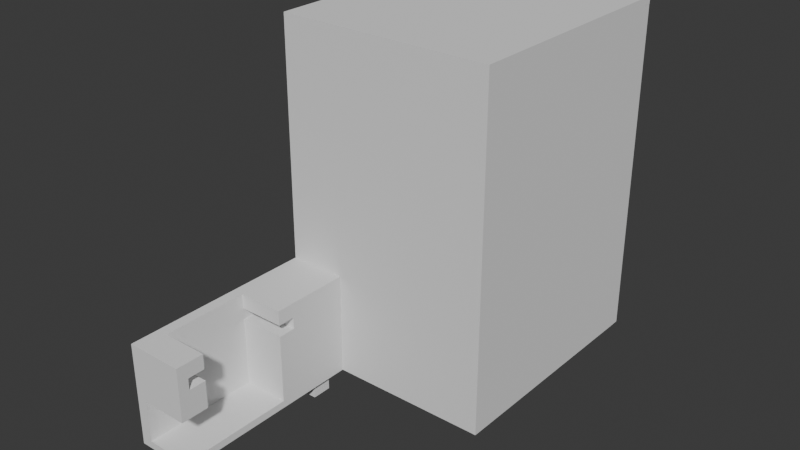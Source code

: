 # Source: backup_0518_2.blend  (saved by Blender 4.4.30; exported with 4.5.12 LTS)
import bpy
from mathutils import Matrix  # noqa: F401  (used for matrix-valued properties, if any)

bpy.ops.wm.read_factory_settings(use_empty=True)
scene = bpy.context.scene
scene.name = 'Scene'

# ---- collections
col_collection = bpy.data.collections.new('Collection'); scene.collection.children.link(col_collection)

# ---- world
world_world = bpy.data.worlds.new('World'); scene.world = world_world
world_world.use_nodes = True; world_world.node_tree.nodes.clear()
_N = world_world.node_tree.nodes; _L = world_world.node_tree.links
n0 = _N.new('ShaderNodeOutputWorld'); n0.name = 'World Output'; n0.location = (300, 300)
n1 = _N.new('ShaderNodeBackground'); n1.name = 'Background'; n1.location = (10, 300)
n1.inputs[0].default_value = (0.05088, 0.05088, 0.05088, 1.0)
_L.new(n1.outputs[0], n0.inputs[0])
n0.is_active_output = True
world_world.color = (0.05088, 0.05088, 0.05088)
world_world.use_sun_shadow = False
world_world.sun_shadow_jitter_overblur = 0.0

# ---- meshes
me_main = bpy.data.meshes.new('main')
me_main.from_pydata([(-8.344, -18.54, -5.3), (-8.344, -18.54, 7.9), (-8.344, 34.41, -5.3), (-8.344, -18.54, 10.9), (-8.344, 34.41, 22.4), (-8.344, -18.54, 19.4), (-8.344, -18.54, 22.4), (7.058, 18.41, 22.4), (-8.35, -18.54, -5.3), (7.058, -18.54, 7.9), (7.058, 34.41, -5.3), (7.058, 34.41, 22.4), (-8.35, -18.54, 22.4), (-8.344, -18.54, -3.3), (7.058, -18.54, 10.9), (7.058, -18.54, 19.4), (7.058, -15.54, 7.9), (7.058, -15.54, 10.9), (-8.344, 19.96, -5.3), (7.058, -18.54, 22.4), (-8.35, 19.96, -5.3), (7.058, -15.54, 19.4), (-7.344, -18.54, -1.4), (7.058, -15.54, 22.4), (-5.346, 12.36, 3.968), (7.058, -18.54, -5.3), (7.058, -18.54, -3.3), (-8.35, 19.96, 22.4), (-5.346, -18.54, -5.3), (7.058, 19.96, -5.3), (-5.346, -18.54, 22.4), (-5.346, 19.96, -5.3), (-5.346, 19.96, 22.4), (7.058, 19.11, 22.39), (7.058, 18.96, 22.4), (7.058, 19.85, 21.85), (7.058, 19.77, 21.99), (7.058, 19.66, 22.11), (7.058, 19.54, 22.21), (7.058, 19.41, 22.29), (7.058, 19.27, 22.35), (7.058, 19.91, 21.71), (7.058, 19.96, 21.4), (7.058, 19.94, 21.56), (-7.344, -18.54, 8.9), (7.058, -18.54, 8.9), (-7.344, -18.54, 21.4), (7.058, -18.54, 21.4), (7.058, -15.78, 11.47), (7.058, -15.79, 11.65), (7.058, -15.78, 11.83), (7.058, -15.64, 15.3), (7.058, -15.74, 12.0), (7.058, -15.67, 12.16), (7.058, -15.57, 12.31), (7.058, -15.45, 12.44), (7.058, -15.32, 12.56), (7.058, -15.16, 12.64), (7.058, -15.0, 12.71), (7.058, -14.83, 12.74), (7.058, -14.65, 12.75), (7.058, -14.47, 12.73), (7.058, -14.3, 12.68), (7.058, -14.14, 12.6), (7.058, -10.94, 15.3), (7.058, -14.0, 12.5), (7.058, -13.87, 12.38), (7.058, -13.76, 12.24), (7.058, -13.68, 12.08), (7.058, -13.62, 11.91), (7.058, -13.6, 11.74), (7.058, -13.6, 11.56), (7.058, -10.94, 7.9), (7.058, -13.62, 11.39), (7.058, -13.68, 11.22), (7.058, -13.76, 11.06), (7.058, -13.87, 10.92), (7.058, -14.0, 10.8), (7.058, -14.14, 10.7), (7.058, -14.3, 10.62), (7.058, -14.47, 10.57), (7.058, -14.65, 10.55), (7.058, -14.83, 10.56), (7.058, -15.0, 10.59), (7.058, -15.16, 10.66), (7.058, -15.32, 10.74), (7.058, -15.45, 10.86), (7.058, -15.57, 10.99), (7.058, -15.67, 11.14), (7.058, -15.74, 11.3), (7.058, -15.64, 18.4), (7.058, -10.94, 22.4), (7.058, -10.94, 18.4), (-5.344, -10.94, 7.9), (-5.344, -10.84, 7.9), (7.058, 12.36, -0.4), (-5.344, 12.36, -0.4), (-5.344, 12.36, 15.3), (-5.344, -10.94, 15.3), (-5.344, -10.94, 18.4), (-5.344, -15.64, 18.4), (-5.344, 12.36, 18.4), (-5.344, 17.06, 15.3), (-5.344, 17.06, 18.4), (-5.344, 12.36, 22.4), (-5.344, -10.94, 22.4), (-5.344, -15.64, 15.3), (-3.344, -14.69, 9.25), (-3.344, -16.77, 12.85), (-3.344, -14.69, 14.05), (-3.344, -12.61, 12.85), (-3.344, -12.61, 10.45), (-3.344, 14.03, 2.35), (-3.344, 16.11, 1.15), (-3.344, 14.03, 4.75), (-3.344, 16.11, 5.95), (-3.344, 18.19, 4.75), (-3.344, 18.19, 2.35), (7.058, 17.06, 18.4), (7.058, 12.36, 18.4), (7.058, 17.06, 15.3), (7.058, 12.36, 15.3), (7.058, 12.36, 22.4), (7.058, 15.02, 3.374), (7.058, 15.01, 3.55), (7.058, 15.02, 3.726), (7.058, 15.06, 3.898), (7.058, 15.13, 4.061), (7.058, 15.23, 4.211), (7.058, 15.35, 4.343), (7.058, 15.48, 4.455), (7.058, 15.64, 4.544), (7.058, 15.8, 4.607), (7.058, 15.97, 4.642), (7.058, 16.15, 4.649), (7.058, 16.33, 4.628), (7.058, 16.5, 4.579), (7.058, 16.66, 4.503), (7.058, 16.8, 4.402), (7.058, 16.93, 4.279), (7.058, 17.04, 4.138), (7.058, 17.12, 3.981), (7.058, 17.18, 3.813), (7.058, 17.2, 3.639), (7.058, 17.2, 3.461), (7.058, 17.18, 3.287), (7.058, 17.12, 3.119), (7.058, 17.04, 2.962), (7.058, 16.93, 2.821), (7.058, 16.8, 2.698), (7.058, 16.66, 2.597), (7.058, 16.5, 2.521), (7.058, 16.33, 2.472), (7.058, 16.15, 2.451), (7.058, 15.97, 2.458), (7.058, 15.8, 2.493), (7.058, 15.64, 2.556), (7.058, 15.48, 2.645), (7.058, 15.35, 2.757), (7.058, 15.23, 2.889), (7.058, 15.13, 3.039), (7.058, 15.06, 3.202), (-7.344, -18.54, -3.3), (-7.344, -18.54, -3.3), (7.058, 19.96, -3.3), (7.058, 19.96, -3.3), (7.058, 19.96, -3.3), (7.058, 19.96, -3.3), (-5.346, -18.48, -1.047), (-5.346, -18.43, -0.946), (-5.346, -18.41, -0.905), (-5.346, -18.35, -0.8122), (-5.346, -18.32, -0.7757), (-5.346, -18.25, -0.6929), (-5.346, -18.21, -0.6617), (-5.346, -18.13, -0.591), (-5.346, -18.09, -0.5659), (-5.346, -18.0, -0.509), (-5.346, -17.95, -0.4906), (-5.346, -17.85, -0.4489), (-5.346, -17.81, -0.4377), (-5.346, -17.7, -0.4123), (-5.346, -17.65, -0.4085), (-5.346, -17.6, -0.4043), (-5.346, -17.58, -0.4028), (-5.346, -17.54, -0.4), (-5.346, -18.49, -1.091), (-5.346, -18.52, -1.197), (-5.346, -18.54, -1.346), (-5.346, -18.53, -1.291), (-5.346, -18.54, -1.4), (-5.346, -18.53, -1.244), (-5.346, -10.84, -0.4), (-5.346, -10.84, 3.968), (-5.344, -10.84, 3.968), (-5.346, -10.85, -0.4), (7.058, 12.36, -0.4), (7.058, 12.36, -0.4), (-5.344, 12.36, -0.4), (-5.346, -18.54, -3.036), (-5.346, -18.54, -3.3), (-5.344, 12.36, -0.4), (-5.344, 0.1482, 3.968), (-5.344, 12.36, 3.968), (7.058, 12.36, -0.4), (7.058, 12.36, -3.3), (-5.346, 12.36, -3.3), (-5.346, -18.54, 8.9), (-5.346, -18.54, 21.4), (-5.346, -10.95, 7.9), (-5.346, -10.94, 7.9), (-5.346, -10.84, 7.9), (-5.346, -10.84, 7.892), (-5.346, -15.53, 9.73), (-5.346, -14.69, 9.25), (-5.346, -16.77, 11.41), (-5.346, -16.77, 12.85), (-5.346, -15.94, 13.33), (-5.346, -14.69, 14.05), (-5.346, -13.86, 13.57), (-5.346, -12.61, 12.85), (-5.346, -12.61, 11.89), (-5.346, -12.61, 10.45), (-5.346, -13.45, 9.97), (-5.346, 15.27, 1.63), (-5.346, 14.03, 2.35), (-5.346, 16.11, 1.15), (-5.346, 14.03, 3.311), (-5.346, 14.03, 4.75), (-5.346, 14.86, 5.23), (-5.346, 16.11, 5.95), (-5.346, 16.94, 5.47), (-5.346, 18.19, 4.75), (-5.346, 18.19, 3.789), (-5.346, 18.19, 2.35), (-5.346, 17.35, 1.87), (-5.346, -10.95, 22.4), (-5.346, 12.33, 22.4), (-5.346, 12.36, 22.4), (-5.346, 7.076, 3.968), (-5.346, -18.54, 10.63), (-5.616, -18.54, -2.816), (-5.588, -18.54, -3.068), (-5.346, 8.171, 3.18), (-5.346, -18.54, -3.689), (-8.344, 19.96, -5.3), (-8.344, -18.54, -5.3), (-7.406, -18.54, -3.422), (-7.834, -18.54, -3.3), (-5.836, -18.54, -3.626), (-7.406, -18.54, -3.422), (-8.275, -18.54, -3.309), (-8.274, -18.54, -3.3), (-7.851, -18.54, -3.364), (7.058, -16.12, 19.4), (7.058, -16.61, 19.4), (7.058, -15.54, 22.4), (7.058, -15.54, 19.4), (7.058, -17.59, 19.4), (7.058, -18.54, 19.4), (3.299, -15.54, 22.4), (-5.346, -15.54, 22.4), (-5.346, -18.54, 21.82), (-5.346, -18.54, 22.4), (-5.346, -15.54, 22.4), (-7.344, -18.54, 19.4), (4.753, -18.54, 19.4), (-5.346, -18.54, 19.4), (-5.346, -18.54, 22.4), (-6.186, -18.54, 21.98), (-3.344, -13.21, 12.24), (-3.344, -13.21, 12.12), (-3.344, -13.21, 11.18), (-3.344, -13.21, 11.06), (-3.344, -13.21, 10.94), (-3.344, -13.21, 10.82), (-3.344, -13.21, 10.72), (-3.344, -13.21, 10.63), (-3.344, -13.21, 10.57), (-3.344, -14.31, 10.17), (-3.344, -13.21, 10.17), (-3.344, -14.38, 10.17), (-3.344, -14.48, 10.17), (-3.344, -14.6, 10.17), (-3.344, -14.72, 10.17), (-3.344, -14.85, 10.17), (-3.344, -14.95, 10.17), (-3.344, -15.04, 10.17), (-3.344, -16.21, 10.97), (-3.344, -16.21, 11.09), (-3.344, -16.21, 11.19), (-3.344, -16.21, 12.21), (-3.344, -16.21, 12.33), (-3.344, -16.21, 12.44), (-3.344, -16.21, 12.55), (-3.344, -16.21, 12.64), (-3.344, -16.21, 12.71), (-3.344, -16.21, 12.76), (-3.344, -16.21, 13.17), (-3.344, -15.03, 13.17), (-3.344, -14.94, 13.17), (-3.344, -14.84, 13.17), (-3.344, -14.72, 13.17), (-3.344, -14.6, 13.17), (-3.344, -14.49, 13.17), (-3.344, -14.4, 13.17), (-3.344, -14.32, 13.17), (-3.344, -13.21, 13.17), (-3.344, -13.21, 12.73), (-3.344, -13.21, 12.67), (-3.344, -13.21, 12.58), (-3.344, -13.21, 12.48), (-3.344, -13.21, 12.36), (7.058, -15.79, 11.65), (7.058, -15.78, 11.47), (7.058, -15.78, 11.83), (7.058, -15.74, 12.0), (7.058, -15.67, 12.16), (7.058, -15.57, 12.31), (7.058, -15.45, 12.44), (7.058, -15.32, 12.56), (7.058, -15.16, 12.64), (7.058, -15.0, 12.71), (7.058, -14.83, 12.74), (7.058, -14.65, 12.75), (7.058, -14.47, 12.73), (7.058, -14.3, 12.68), (7.058, -14.14, 12.6), (7.058, -14.0, 12.5), (7.058, -13.87, 12.38), (7.058, -13.76, 12.24), (7.058, -13.68, 12.08), (7.058, -13.62, 11.91), (7.058, -13.6, 11.74), (7.058, -13.6, 11.56), (7.058, -13.62, 11.39), (7.058, -13.68, 11.22), (7.058, -13.76, 11.06), (7.058, -13.87, 10.92), (7.058, -14.0, 10.8), (7.058, -14.14, 10.7), (7.058, -14.3, 10.62), (7.058, -14.47, 10.57), (7.058, -14.65, 10.55), (7.058, -14.83, 10.56), (7.058, -15.0, 10.59), (7.058, -15.16, 10.66), (7.058, -15.32, 10.74), (7.058, -15.45, 10.86), (7.058, -15.57, 10.99), (7.058, -15.67, 11.14), (7.058, -15.74, 11.3), (-5.346, -16.21, 13.17), (-5.346, -16.01, 13.17), (-5.346, -13.21, 10.17), (-5.346, -13.21, 13.17), (-5.346, -13.47, 10.17), (7.058, -16.39, 10.9), (7.058, -16.54, 10.9), (7.058, -16.65, 10.9), (7.058, -17.64, 10.9), (7.058, -15.54, 7.9), (7.058, -15.54, 9.641), (7.058, -15.54, 9.732), (7.058, -15.54, 9.856), (7.058, -15.54, 10.02), (7.058, -15.54, 10.22), (7.058, -15.54, 10.46), (7.058, -15.54, 10.73), (7.058, -15.63, 10.9), (7.058, -15.54, 10.9), (7.058, -15.81, 10.9), (7.058, -15.95, 10.9), (7.058, -16.06, 10.9), (7.058, -18.54, 10.9), (3.299, -15.54, 7.9), (-5.346, -15.54, 7.9), (-3.344, -15.54, 9.741), (-5.346, -15.54, 9.741), (-3.344, -16.77, 10.9), (-4.282, -16.77, 10.9), (-5.346, -16.77, 10.9), (-3.344, -15.54, 10.17), (-3.344, -16.29, 10.9), (-3.344, -16.21, 10.9), (-3.344, -16.37, 10.9), (-3.344, -16.43, 10.9), (-5.346, -15.54, 10.17), (-5.346, -16.21, 10.9), (-5.346, -18.54, 7.9), (-5.346, -15.54, 7.9), (-5.04, -18.54, 10.9), (-5.346, -18.54, 10.9), (-6.964, -18.54, 10.9), (-7.344, -18.54, 10.9), (-7.535, -18.54, 10.9), (-8.344, -18.54, 10.9), (-7.013, -18.54, 10.64), (-7.344, -18.54, 10.71), (-7.52, -18.54, 10.74), (-3.344, 17.68, 5.042), (-3.344, 17.68, 5.039), (-5.346, 17.68, 5.039), (-5.346, 17.68, 5.042), (-4.627, 17.65, 2.042), (-4.55, 17.68, 2.061), (-3.344, 17.65, 2.042), (-3.344, 17.68, 2.061), (-5.346, 17.65, 2.042), (-5.346, 17.68, 2.061), (-3.344, 17.68, 4.233), (-3.344, 17.68, 4.135), (-3.344, 17.68, 2.965), (-3.344, 17.68, 2.867), (-3.344, 17.68, 2.762), (-3.344, 17.68, 2.663), (-3.344, 17.68, 2.575), (-3.344, 17.68, 2.505), (-3.344, 17.68, 2.452), (-3.344, 16.48, 2.042), (-3.344, 16.41, 2.042), (-3.344, 16.31, 2.042), (-3.344, 16.2, 2.042), (-3.344, 16.08, 2.042), (-3.344, 15.96, 2.042), (-3.344, 15.85, 2.042), (-3.344, 15.77, 2.042), (-3.344, 14.68, 2.042), (-3.344, 14.68, 2.456), (-3.344, 14.68, 2.515), (-3.344, 14.68, 2.596), (-3.344, 14.68, 2.699), (-3.344, 14.68, 2.823), (-3.344, 14.68, 2.958), (-3.344, 14.68, 3.092), (-3.344, 14.68, 3.21), (-3.344, 14.68, 4.008), (-3.344, 14.68, 4.142), (-3.344, 14.68, 4.277), (-3.344, 14.68, 4.401), (-3.344, 14.68, 4.504), (-3.344, 14.68, 4.585), (-3.344, 14.68, 4.644), (-3.344, 14.68, 5.042), (-3.344, 15.76, 5.042), (-3.344, 15.85, 5.042), (-3.344, 15.96, 5.042), (-3.344, 16.08, 5.042), (-3.344, 16.2, 5.042), (-3.344, 16.31, 5.042), (-3.344, 16.41, 5.042), (-3.344, 16.49, 5.042), (-3.344, 17.68, 4.648), (-3.344, 17.68, 4.595), (-3.344, 17.68, 4.525), (-3.344, 17.68, 4.437), (-3.344, 17.68, 4.338), (7.058, 15.01, 3.55), (7.058, 15.02, 3.374), (7.058, 15.01, 3.55), (7.058, 15.02, 3.726), (7.058, 15.02, 3.726), (7.058, 15.06, 3.898), (7.058, 15.06, 3.898), (7.058, 15.13, 4.061), (7.058, 15.13, 4.061), (7.058, 15.23, 4.211), (7.058, 15.35, 4.343), (7.058, 15.48, 4.455), (7.058, 15.64, 4.544), (7.058, 15.8, 4.607), (7.058, 15.97, 4.642), (7.058, 16.15, 4.649), (7.058, 16.33, 4.628), (7.058, 16.5, 4.579), (7.058, 16.66, 4.503), (7.058, 16.8, 4.402), (7.058, 16.93, 4.279), (7.058, 17.04, 4.138), (7.058, 17.12, 3.981), (7.058, 17.12, 3.981), (7.058, 17.18, 3.813), (7.058, 17.18, 3.813), (7.058, 17.2, 3.639), (7.058, 17.2, 3.639), (7.058, 17.2, 3.461), (7.058, 17.2, 3.461), (7.058, 17.18, 3.287), (7.058, 17.18, 3.287), (7.058, 17.12, 3.119), (7.058, 17.12, 3.119), (7.058, 17.04, 2.962), (7.058, 17.04, 2.962), (7.058, 16.93, 2.821), (7.058, 16.93, 2.821), (7.058, 16.8, 2.698), (7.058, 16.8, 2.698), (7.058, 16.66, 2.597), (7.058, 16.66, 2.597), (7.058, 16.5, 2.521), (7.058, 16.33, 2.472), (7.058, 16.15, 2.451), (7.058, 15.97, 2.458), (7.058, 15.8, 2.493), (7.058, 15.64, 2.556), (7.058, 15.48, 2.645), (7.058, 15.48, 2.645), (7.058, 15.35, 2.757), (7.058, 15.35, 2.757), (7.058, 15.23, 2.889), (7.058, 15.23, 2.889), (7.058, 15.13, 3.039), (7.058, 15.13, 3.039), (7.058, 15.06, 3.202), (7.058, 15.06, 3.202), (7.058, 15.02, 3.374), (-5.346, 14.68, 5.042), (-5.346, 14.68, 2.042), (7.058, 18.96, 22.4), (7.058, 19.11, 22.39), (7.058, 18.96, 22.4), (7.058, 18.96, 22.4), (7.058, 19.85, 21.85), (7.058, 19.85, 21.85), (7.058, 19.77, 21.99), (7.058, 19.77, 21.99), (7.058, 19.66, 22.11), (7.058, 19.66, 22.11), (7.058, 19.54, 22.21), (7.058, 19.54, 22.21), (7.058, 19.41, 22.29), (7.058, 19.41, 22.29), (7.058, 19.27, 22.35), (7.058, 19.27, 22.35), (7.058, 19.11, 22.39), (7.058, 19.91, 21.71), (7.058, 19.91, 21.71), (7.058, 19.96, 21.4), (7.058, 19.96, 21.4), (7.058, 19.96, 21.4), (7.058, 19.94, 21.56), (7.058, 18.96, 22.4), (7.058, 18.96, 22.4), (6.029, 18.41, 22.4), (-5.346, 18.41, 22.4), (7.058, 18.41, 22.4), (-8.344, 19.96, -5.3), (-8.344, 19.96, -5.3), (-8.344, 19.96, 22.4), (-5.346, 19.96, 22.4), (-5.346, 19.96, -5.3), (-5.346, 19.96, -5.3), (-5.346, 18.41, 22.4), (7.058, 19.96, -5.3)], [], [(34, 33, 519, 518), (518, 520, 34), (520, 521, 34), (522, 35, 523), (524, 36, 35, 522), (525, 36, 524), (526, 37, 36, 525), (527, 37, 526), (38, 37, 527, 528), (528, 529, 38), (39, 38, 529, 530), (530, 531, 39), (40, 39, 531, 532), (532, 533, 40), (33, 40, 533, 534), (534, 519, 33), (523, 35, 41, 535), (535, 41, 536), (537, 42, 538), (538, 42, 539), (536, 41, 43, 540), (43, 42, 537, 540), (541, 34, 521), (267, 392, 391, 266), (392, 240, 391), (47, 208, 267, 266), (393, 392, 267, 265, 394), (393, 394, 398, 397), (397, 398, 44, 240, 392, 393), (267, 208, 46, 265), (374, 259, 266, 391), (391, 240, 207, 45, 374), (259, 47, 266), (44, 207, 240), (49, 358, 357, 48), (358, 49, 50, 359), (359, 50, 51, 360), (50, 52, 51), (52, 53, 51), (51, 53, 54), (51, 54, 55), (51, 55, 56), (51, 56, 57), (51, 57, 58), (51, 58, 59), (51, 59, 60), (51, 60, 61), (51, 61, 62), (51, 62, 63), (51, 63, 64), (63, 65, 64), (65, 66, 64), (66, 67, 64), (67, 68, 64), (68, 69, 64), (69, 70, 64), (70, 71, 64), (71, 72, 64), (71, 73, 72), (73, 74, 72), (74, 75, 72), (75, 76, 72), (76, 77, 72), (77, 78, 72), (78, 79, 72), (79, 80, 72), (72, 80, 362, 361), (80, 81, 363, 362), (81, 82, 364, 363), (82, 83, 365, 364), (83, 84, 366, 365), (84, 85, 367, 366), (85, 86, 368, 367), (370, 368, 86, 87, 369), (88, 371, 369, 87), (371, 88, 89, 372), (372, 89, 48, 373), (357, 373, 48), (254, 255, 90), (257, 254, 90, 91, 256), (90, 92, 91), (51, 90, 255, 258), (360, 51, 258, 259, 374), (93, 72, 361, 375), (376, 209, 93, 375), (210, 93, 209), (94, 93, 210, 211), (211, 212, 94), (193, 194, 94, 212), (196, 95, 197), (197, 95, 96, 198), (199, 190, 22, 162, 163, 242, 241), (242, 199, 241), (163, 200, 199, 242), (96, 201, 198), (94, 194, 202), (96, 97, 94, 202, 203, 201), (94, 97, 98), (98, 97, 99), (98, 99, 100), (99, 97, 101), (101, 97, 102), (101, 102, 103), (104, 105, 101), (101, 105, 99), (100, 106, 98), (98, 93, 94), (377, 107, 213, 378), (214, 213, 107), (380, 215, 216, 108, 379), (380, 381, 215), (109, 108, 217, 218), (217, 108, 216), (110, 109, 219, 220), (219, 109, 218), (111, 110, 221, 222), (220, 221, 110), (107, 111, 223, 214), (222, 223, 111), (270, 110, 271), (271, 110, 111, 272), (272, 111, 273), (273, 111, 274), (274, 111, 275), (275, 111, 276), (276, 111, 277), (277, 111, 278), (280, 278, 111, 107, 279), (281, 279, 107), (282, 281, 107), (283, 282, 107), (107, 284, 283), (107, 285, 284), (107, 286, 285), (286, 107, 287), (287, 107, 377, 382), (384, 383, 288), (288, 383, 385, 289), (289, 385, 386, 290), (379, 108, 291, 290, 386), (108, 292, 291), (108, 293, 292), (108, 294, 293), (108, 295, 294), (108, 296, 295), (108, 297, 296), (298, 297, 108, 109, 299), (299, 109, 300), (301, 300, 109), (302, 301, 109), (303, 302, 109), (109, 304, 303), (109, 305, 304), (109, 306, 305), (307, 306, 109, 110, 308), (308, 110, 309), (309, 110, 310), (310, 110, 311), (311, 110, 312), (312, 110, 270), (93, 98, 72), (72, 98, 64), (51, 64, 106), (106, 64, 98), (90, 51, 100), (100, 51, 106), (92, 90, 99), (99, 90, 100), (91, 92, 105), (105, 92, 99), (313, 49, 48, 314), (315, 50, 49, 313), (316, 52, 50, 315), (317, 53, 52, 316), (318, 54, 53, 317), (55, 54, 318, 319), (320, 56, 55, 319), (321, 57, 56, 320), (322, 58, 57, 321), (323, 59, 58, 322), (324, 60, 59, 323), (325, 61, 60, 324), (326, 62, 61, 325), (327, 63, 62, 326), (328, 65, 63, 327), (329, 66, 65, 328), (67, 66, 329, 330), (68, 67, 330, 331), (69, 68, 331, 332), (70, 69, 332, 333), (71, 70, 333, 334), (73, 71, 334, 335), (74, 73, 335, 336), (75, 74, 336, 337), (76, 75, 337, 338), (339, 77, 76, 338), (78, 77, 339, 340), (79, 78, 340, 341), (80, 79, 341, 342), (81, 80, 342, 343), (82, 81, 343, 344), (83, 82, 344, 345), (84, 83, 345, 346), (85, 84, 346, 347), (86, 85, 347, 348), (349, 87, 86, 348), (350, 88, 87, 349), (351, 89, 88, 350), (314, 48, 89, 351), (112, 113, 224, 225), (226, 224, 113), (114, 112, 227, 228), (227, 112, 225), (115, 114, 229, 230), (229, 114, 228), (115, 231, 403, 400), (402, 232, 116, 401), (231, 115, 230), (117, 116, 233, 234), (232, 233, 116), (407, 117, 405), (406, 404, 235, 226, 113), (405, 117, 234, 409), (408, 235, 404), (410, 116, 411), (116, 117, 412, 411), (412, 117, 413), (413, 117, 414), (414, 117, 415), (415, 117, 416), (416, 117, 417), (417, 117, 418), (117, 407, 418), (406, 113, 419), (420, 419, 113), (421, 420, 113), (422, 421, 113), (113, 423, 422), (113, 424, 423), (113, 425, 424), (425, 113, 426), (427, 426, 113, 112, 428), (112, 429, 428), (112, 430, 429), (112, 431, 430), (112, 432, 431), (112, 433, 432), (112, 434, 433), (112, 435, 434), (114, 436, 435, 112), (114, 437, 436), (114, 438, 437), (114, 439, 438), (114, 440, 439), (114, 441, 440), (114, 442, 441), (443, 442, 114, 115, 444), (444, 115, 445), (446, 445, 115), (447, 446, 115), (448, 447, 115), (115, 449, 448), (115, 450, 449), (115, 451, 450), (116, 452, 401), (115, 400, 451), (452, 116, 453), (453, 116, 454), (454, 116, 455), (455, 116, 456), (456, 116, 410), (118, 119, 103), (103, 119, 101), (120, 118, 102), (102, 118, 103), (121, 120, 97), (97, 120, 102), (96, 95, 121), (97, 96, 121), (119, 122, 101), (101, 122, 104), (457, 124, 123, 458), (459, 124, 457), (460, 125, 124, 459), (461, 125, 460), (462, 126, 125, 461), (463, 126, 462), (464, 127, 126, 463), (465, 127, 464), (466, 128, 127, 465), (467, 129, 128, 466), (130, 129, 467, 468), (469, 131, 130, 468), (470, 132, 131, 469), (471, 133, 132, 470), (472, 134, 133, 471), (473, 135, 134, 472), (474, 136, 135, 473), (475, 137, 136, 474), (476, 138, 137, 475), (477, 139, 138, 476), (140, 139, 477, 478), (141, 140, 478, 479), (479, 480, 141), (142, 141, 480, 481), (481, 482, 142), (143, 142, 482, 483), (483, 484, 143), (144, 143, 484, 485), (485, 486, 144), (145, 144, 486, 487), (487, 488, 145), (146, 145, 488, 489), (489, 490, 146), (147, 146, 490, 491), (491, 492, 147), (148, 147, 492, 493), (493, 494, 148), (495, 149, 148, 494), (495, 496, 149), (150, 149, 496, 497), (497, 498, 150), (151, 150, 498, 499), (152, 151, 499, 500), (153, 152, 500, 501), (154, 153, 501, 502), (155, 154, 502, 503), (156, 155, 503, 504), (157, 156, 504, 505), (505, 506, 157), (158, 157, 506, 507), (507, 508, 158), (509, 159, 158, 508), (510, 159, 509), (511, 160, 159, 510), (512, 160, 511), (513, 161, 160, 512), (514, 161, 513), (515, 123, 161, 514), (458, 123, 515), (539, 42, 164, 165), (260, 105, 236, 261), (105, 104, 237, 236), (238, 237, 104), (34, 541, 542), (544, 238, 104, 543), (543, 104, 122, 34, 542, 545), (256, 91, 105, 260), (43, 34, 42), (34, 118, 42), (118, 120, 42), (41, 34, 43), (35, 34, 41), (36, 34, 35), (37, 34, 36), (38, 34, 37), (39, 34, 38), (40, 34, 39), (33, 34, 40), (122, 118, 34), (118, 122, 119), (121, 133, 120), (133, 134, 120), (134, 135, 120), (121, 95, 126), (121, 126, 127), (121, 127, 128), (196, 204, 95), (166, 95, 204, 205), (166, 167, 152, 95), (151, 152, 167), (150, 151, 167), (149, 150, 167), (148, 149, 167), (147, 148, 167), (146, 147, 167, 164), (145, 146, 164), (144, 145, 164), (143, 144, 164), (142, 143, 164), (142, 164, 42), (120, 142, 42), (124, 95, 123), (95, 124, 125), (95, 125, 126), (121, 128, 129), (121, 129, 130), (121, 130, 131), (121, 131, 132), (121, 132, 133), (135, 136, 120), (136, 137, 120), (137, 138, 120), (138, 139, 120), (139, 140, 120), (120, 140, 141), (120, 141, 142), (153, 95, 152), (154, 95, 153), (155, 95, 154), (156, 95, 155), (157, 95, 156), (158, 95, 157), (159, 95, 158), (160, 95, 159), (161, 95, 160), (123, 95, 161), (171, 170, 169, 168, 186, 187, 191, 189, 188, 190, 199, 200, 206, 24, 243, 239, 193, 192, 195, 185, 184, 183, 182, 181, 180, 179, 178, 177, 176, 175, 174, 173, 172), (24, 239, 243), (204, 196, 197, 198, 201, 203, 24, 206, 205), (239, 24, 203, 202, 194, 193), (8, 12, 27, 20), (245, 20, 27, 32, 549, 548, 546, 547), (31, 551, 550), (31, 245, 547, 551), (549, 32, 30, 263, 264, 261, 236, 237, 238, 544, 552), (231, 230, 229, 228, 227, 225, 224, 226, 235, 408, 517, 516, 403), (409, 234, 233, 232, 402), (352, 353, 217, 216, 215, 381, 388), (356, 387, 378, 213, 214, 223), (354, 356, 223, 222, 221, 220, 219, 218, 217, 353, 355), (212, 211, 210, 209, 376, 390, 389, 190, 188, 189, 191, 187, 186, 168, 169, 170, 171, 172, 173, 174, 175, 176, 177, 178, 179, 180, 181, 182, 183, 184, 185, 195, 192, 193), (263, 30, 12, 8, 246, 13, 252, 248, 162, 22, 190, 389, 1, 3, 396, 395, 394, 265, 5, 6, 268), (395, 396, 3, 1, 389, 207, 44, 398, 399), (394, 395, 399, 398), (262, 263, 268, 269), (269, 268, 6, 5, 265, 46, 208, 262), (244, 200, 249), (163, 162, 250, 247), (251, 252, 13, 246, 28, 244, 249, 200, 163, 247, 250, 162, 248, 253), (248, 252, 251, 253), (8, 20, 245, 246), (32, 27, 12, 30), (18, 0, 246, 245), (165, 164, 29, 18, 245, 31, 550, 553), (205, 26, 25, 29, 164, 167, 166), (246, 0, 25, 26, 200, 244, 28), (18, 29, 25, 0), (26, 205, 206, 200), (264, 23, 21, 257, 256, 260, 261), (21, 23, 19, 15), (47, 259, 15, 19, 263, 262, 208), (257, 21, 15, 259, 258, 255, 254), (263, 19, 23, 264), (354, 355, 307, 308, 309, 310, 311, 312, 270, 271, 272, 273, 274, 275, 276, 277, 278, 280), (321, 320, 319, 318, 317, 316, 315, 313, 314, 351, 350, 349, 348, 347, 346, 345, 344, 343, 342, 341, 340, 339, 338, 337, 336, 335, 334, 333, 332, 331, 330, 329, 328, 327, 326, 325, 324, 323, 322), (352, 388, 384, 288, 289, 290, 291, 292, 293, 294, 295, 296, 297, 298), (356, 354, 280, 279, 281, 282, 283, 284, 285, 286, 287, 382, 387), (353, 352, 298, 299, 300, 301, 302, 303, 304, 305, 306, 307, 355), (370, 17, 16, 390, 376, 375, 361, 362, 363, 364, 365, 366, 367, 368), (382, 377, 378, 387), (16, 17, 14, 9), (45, 207, 389, 9, 14, 374), (16, 9, 389, 390), (388, 381, 380, 379, 386, 385, 383, 384), (360, 374, 14, 17, 370, 369, 371, 372, 373, 357, 358, 359), (405, 409, 402, 401, 452, 453, 454, 455, 456, 410, 411, 412, 413, 414, 415, 416, 417, 418, 407), (496, 495, 494, 493, 492, 491, 490, 489, 488, 487, 486, 485, 484, 483, 482, 481, 480, 479, 478, 477, 476, 475, 474, 473, 472, 471, 470, 469, 468, 467, 466, 465, 464, 463, 462, 461, 460, 459, 457, 458, 515, 514, 513, 512, 511, 510, 509, 508, 507, 506, 505, 504, 503, 502, 501, 500, 499, 498, 497), (516, 517, 427, 428, 429, 430, 431, 432, 433, 434, 435, 436, 437, 438, 439, 440, 441, 442, 443), (517, 408, 404, 406, 419, 420, 421, 422, 423, 424, 425, 426, 427), (451, 400, 403, 516, 443, 444, 445, 446, 447, 448, 449, 450), (4, 2, 546, 548), (2, 4, 11, 10), (521, 520, 518, 519, 534, 533, 532, 531, 530, 529, 528, 527, 526, 525, 524, 522, 523, 535, 536, 540, 537, 538, 539, 165, 553, 10, 11, 7, 545, 542, 541), (543, 545, 7, 552, 544), (547, 546, 2, 10, 553, 550, 551), (552, 7, 11, 4, 548, 549)])
_uv = me_main.uv_layers.new(name='UVMap')
_uv.uv.foreach_set('vector', [0.0, 0.0, 0.0, 0.0, 0.0, 0.0, 0.0, 0.0, 0.0, 0.0, 0.0, 0.0, 0.0, 0.0, 0.0, 0.0, 0.0, 0.0, 0.0, 0.0, 0.0, 0.0, 0.0, 0.0, 0.0, 0.0, 0.0, 0.0, 0.0, 0.0, 0.0, 0.0, 0.0, 0.0, 0.0, 0.0, 0.0, 0.0, 0.0, 0.0, 0.0, 0.0, 0.0, 0.0, 0.0, 0.0, 0.0, 0.0, 0.0, 0.0, 0.0, 0.0, 0.0, 0.0, 0.0, 0.0, 0.0, 0.0, 0.0, 0.0, 0.0, 0.0, 0.0, 0.0, 0.0, 0.0, 0.0, 0.0, 0.0, 0.0, 0.0, 0.0, 0.0, 0.0, 0.0, 0.0, 0.0, 0.0, 0.0, 0.0, 0.0, 0.0, 0.0, 0.0, 0.0, 0.0, 0.0, 0.0, 0.0, 0.0, 0.0, 0.0, 0.0, 0.0, 0.0, 0.0, 0.0, 0.0, 0.0, 0.0, 0.0, 0.0, 0.0, 0.0, 0.0, 0.0, 0.0, 0.0, 0.0, 0.0, 0.0, 0.0, 0.0, 0.0, 0.0, 0.0, 0.0, 0.0, 0.0, 0.0, 0.0, 0.0, 0.0, 0.0, 0.0, 0.0, 0.0, 0.0, 0.0, 0.0, 0.0, 0.0, 0.0, 0.0, 0.0, 0.0, 0.0, 0.0, 0.0, 0.0, 0.0, 0.0, 0.0, 0.0, 0.0, 0.0, 0.0, 0.0, 0.0, 0.0, 0.0, 0.0, 0.0, 0.0, 0.0, 0.0, 0.0, 0.0, 0.0, 0.0, 0.0, 0.0, 0.0, 0.0, 0.0, 0.0, 0.0, 0.0, 0.0, 0.0, 0.0, 0.0, 0.0, 0.0, 0.0, 0.0, 0.0, 0.0, 0.0, 0.0, 0.0, 0.0, 0.0, 0.0, 0.0, 0.0, 0.0, 0.0, 0.0, 0.0, 0.0, 0.0, 0.0, 0.0, 0.0, 0.0, 0.0, 0.0, 0.0, 0.0, 0.0, 0.0, 0.0, 0.0, 0.0, 0.0, 0.0, 0.0, 0.0, 0.0, 0.0, 0.0, 0.0, 0.0, 0.0, 0.0, 0.0, 0.0, 0.0, 0.0, 0.0, 0.0, 0.0, 0.0, 0.0, 0.0, 0.0, 0.0, 0.0, 0.0, 0.0, 0.0, 0.0, 0.0, 0.0, 0.0, 0.0, 0.0, 0.0, 0.0, 0.0, 0.0, 0.0, 0.0, 0.0, 0.0, 0.0, 0.0, 0.0, 0.0, 0.0, 0.0, 0.0, 0.0, 0.0, 0.0, 0.0, 0.0, 0.0, 0.0, 0.0, 0.0, 0.0, 0.0, 0.0, 0.0, 0.0, 0.0, 0.0, 0.0, 0.0, 0.0, 0.0, 0.0, 0.0, 0.0, 0.0, 0.0, 0.0, 0.0, 0.0, 0.0, 0.0, 0.0, 0.0, 0.0, 0.0, 0.0, 0.0, 0.0, 0.0, 0.0, 0.0, 0.0, 0.0, 0.0, 0.0, 0.0, 0.0, 0.0, 0.0, 0.0, 0.0, 0.0, 0.0, 0.0, 0.0, 0.0, 0.0, 0.0, 0.0, 0.0, 0.0, 0.0, 0.0, 0.0, 0.0, 0.0, 0.0, 0.0, 0.0, 0.0, 0.0, 0.0, 0.0, 0.0, 0.0, 0.0, 0.0, 0.0, 0.0, 0.0, 0.0, 0.0, 0.0, 0.0, 0.0, 0.0, 0.0, 0.0, 0.0, 0.0, 0.0, 0.0, 0.0, 0.0, 0.0, 0.0, 0.0, 0.0, 0.0, 0.0, 0.0, 0.0, 0.0, 0.0, 0.0, 0.0, 0.0, 0.0, 0.0, 0.0, 0.0, 0.0, 0.0, 0.0, 0.0, 0.0, 0.0, 0.0, 0.0, 0.0, 0.0, 0.0, 0.0, 0.0, 0.0, 0.0, 0.0, 0.0, 0.0, 0.0, 0.0, 0.0, 0.0, 0.0, 0.0, 0.0, 0.0, 0.0, 0.0, 0.0, 0.0, 0.0, 0.0, 0.0, 0.0, 0.0, 0.0, 0.0, 0.0, 0.0, 0.0, 0.0, 0.0, 0.0, 0.0, 0.0, 0.0, 0.0, 0.0, 0.0, 0.0, 0.0, 0.0, 0.0, 0.0, 0.0, 0.0, 0.0, 0.0, 0.0, 0.0, 0.0, 0.0, 0.0, 0.0, 0.0, 0.0, 0.0, 0.0, 0.0, 0.0, 0.0, 0.0, 0.0, 0.0, 0.0, 0.0, 0.0, 0.0, 0.0, 0.0, 0.0, 0.0, 0.0, 0.0, 0.0, 0.0, 0.0, 0.0, 0.0, 0.0, 0.0, 0.0, 0.0, 0.0, 0.0, 0.0, 0.0, 0.0, 0.0, 0.0, 0.0, 0.0, 0.0, 0.0, 0.0, 0.0, 0.0, 0.0, 0.0, 0.0, 0.0, 0.0, 0.0, 0.0, 0.0, 0.0, 0.0, 0.0, 0.0, 0.0, 0.0, 0.0, 0.0, 0.0, 0.0, 0.0, 0.0, 0.0, 0.0, 0.0, 0.0, 0.0, 0.0, 0.0, 0.0, 0.0, 0.0, 0.0, 0.0, 0.0, 0.0, 0.0, 0.0, 0.0, 0.0, 0.0, 0.0, 0.0, 0.0, 0.0, 0.0, 0.0, 0.0, 0.0, 0.0, 0.0, 0.0, 0.0, 0.0, 0.0, 0.0, 0.0, 0.0, 0.0, 0.0, 0.0, 0.0, 0.0, 0.0, 0.0, 0.0, 0.0, 0.0, 0.0, 0.0, 0.0, 0.0, 0.0, 0.0, 0.0, 0.0, 0.0, 0.0, 0.0, 0.0, 0.0, 0.0, 0.0, 0.0, 0.0, 0.0, 0.0, 0.0, 0.0, 0.0, 0.0, 0.0, 0.0, 0.0, 0.0, 0.0, 0.0, 0.0, 0.0, 0.0, 0.0, 0.0, 0.0, 0.0, 0.0, 0.0, 0.0, 0.0, 0.0, 0.0, 0.0, 0.0, 0.0, 0.0, 0.0, 0.0, 0.0, 0.0, 0.0, 0.0, 0.0, 0.0, 0.0, 0.0, 0.0, 0.0, 0.0, 0.0, 0.0, 0.0, 0.0, 0.0, 0.0, 0.0, 0.0, 0.0, 0.0, 0.0, 0.0, 0.0, 0.0, 0.0, 0.0, 0.0, 0.0, 0.0, 0.0, 0.0, 0.0, 0.0, 0.0, 0.0, 0.0, 0.0, 0.0, 0.0, 0.0, 0.0, 0.0, 0.0, 0.0, 0.0, 0.0, 0.0, 0.0, 0.0, 0.0, 0.0, 0.0, 0.0, 0.0, 0.0, 0.0, 0.0, 0.0, 0.0, 0.0, 0.0, 0.0, 0.0, 0.0, 0.0, 0.0, 0.0, 0.0, 0.0, 0.0, 0.0, 0.0, 0.0, 0.0, 0.0, 0.0, 0.0, 0.0, 0.0, 0.0, 0.0, 0.0, 0.0, 0.0, 0.0, 0.0, 0.0, 0.0, 0.0, 0.0, 0.0, 0.0, 0.0, 0.0, 0.0, 0.0, 0.0, 0.0, 0.0, 0.0, 0.0, 0.0, 0.0, 0.0, 0.0, 0.0, 0.0, 0.0, 0.0, 0.0, 0.0, 0.0, 0.0, 0.0, 0.0, 0.0, 0.0, 0.0, 0.0, 0.0, 0.0, 0.0, 0.0, 0.0, 0.0, 0.0, 0.0, 0.0, 0.0, 0.0, 0.0, 0.0, 0.0, 0.0, 0.0, 0.0, 0.0, 0.0, 0.0, 0.0, 0.0, 0.0, 0.0, 0.0, 0.0, 0.0, 0.0, 0.0, 0.0, 0.0, 0.0, 0.0, 0.0, 0.0, 0.0, 0.0, 0.0, 0.0, 0.0, 0.0, 0.0, 0.0, 0.0, 0.0, 0.0, 0.0, 0.0, 0.0, 0.0, 0.0, 0.0, 0.0, 0.0, 0.0, 0.0, 0.0, 0.0, 0.0, 0.0, 0.0, 0.0, 0.0, 0.0, 0.0, 0.0, 0.0, 0.0, 0.0, 0.0, 0.0, 0.0, 0.0, 0.0, 0.0, 0.0, 0.0, 0.0, 0.0, 0.0, 0.0, 0.0, 0.0, 0.0, 0.0, 0.0, 0.0, 0.0, 0.0, 0.0, 0.0, 0.0, 0.0, 0.0, 0.0, 0.0, 0.0, 0.0, 0.0, 0.0, 0.0, 0.0, 0.0, 0.0, 0.0, 0.0, 0.0, 0.0, 0.0, 0.0, 0.0, 0.0, 0.0, 0.0, 0.0, 0.0, 0.0, 0.0, 0.0, 0.0, 0.0, 0.0, 0.0, 0.0, 0.0, 0.0, 0.0, 0.0, 0.0, 0.0, 0.0, 0.0, 0.0, 0.0, 0.0, 0.0, 0.0, 0.0, 0.0, 0.0, 0.0, 0.0, 0.0, 0.0, 0.0, 0.0, 0.0, 0.0, 0.0, 0.0, 0.0, 0.0, 0.0, 0.0, 0.0, 0.0, 0.0, 0.0, 0.0, 0.0, 0.0, 0.0, 0.0, 0.0, 0.0, 0.0, 0.0, 0.0, 0.0, 0.0, 0.0, 0.0, 0.0, 0.0, 0.0, 0.0, 0.0, 0.0, 0.0, 0.0, 0.0, 0.0, 0.0, 0.0, 0.0, 0.0, 0.0, 0.0, 0.0, 0.0, 0.0, 0.0, 0.0, 0.0, 0.0, 0.0, 0.0, 0.0, 0.0, 0.0, 0.0, 0.0, 0.0, 0.0, 0.0, 0.0, 0.0, 0.0, 0.0, 0.0, 0.0, 0.0, 0.0, 0.0, 0.0, 0.0, 0.0, 0.0, 0.0, 0.0, 0.0, 0.0, 0.0, 0.0, 0.0, 0.0, 0.0, 0.0, 0.0, 0.0, 0.0, 0.0, 0.0, 0.0, 0.0, 0.0, 0.0, 0.0, 0.0, 0.0, 0.0, 0.0, 0.0, 0.0, 0.0, 0.0, 0.0, 0.0, 0.0, 0.0, 0.0, 0.0, 0.0, 0.0, 0.0, 0.0, 0.0, 0.0, 0.0, 0.0, 0.0, 0.0, 0.0, 0.0, 0.0, 0.0, 0.0, 0.0, 0.0, 0.0, 0.0, 0.0, 0.0, 0.0, 0.0, 0.0, 0.0, 0.0, 0.0, 0.0, 0.0, 0.0, 0.0, 0.0, 0.0, 0.0, 0.0, 0.0, 0.0, 0.0, 0.0, 0.0, 0.0, 0.0, 0.0, 0.0, 0.0, 0.0, 0.0, 0.0, 0.0, 0.0, 0.0, 0.0, 0.0, 0.0, 0.0, 0.0, 0.0, 0.0, 0.0, 0.0, 0.0, 0.0, 0.0, 0.0, 0.0, 0.0, 0.0, 0.0, 0.0, 0.0, 0.0, 0.0, 0.0, 0.0, 0.0, 0.0, 0.0, 0.0, 0.0, 0.0, 0.0, 0.0, 0.0, 0.0, 0.0, 0.0, 0.0, 0.0, 0.0, 0.0, 0.0, 0.0, 0.0, 0.0, 0.0, 0.0, 0.0, 0.0, 0.0, 0.0, 0.0, 0.0, 0.0, 0.0, 0.0, 0.0, 0.0, 0.0, 0.0, 0.0, 0.0, 0.0, 0.0, 0.0, 0.0, 0.0, 0.0, 0.0, 0.0, 0.0, 0.0, 0.0, 0.0, 0.0, 0.0, 0.0, 0.0, 0.0, 0.0, 0.0, 0.0, 0.0, 0.0, 0.0, 0.0, 0.0, 0.0, 0.0, 0.0, 0.0, 0.0, 0.0, 0.0, 0.0, 0.0, 0.0, 0.0, 0.0, 0.0, 0.0, 0.0, 0.0, 0.0, 0.0, 0.0, 0.0, 0.0, 0.0, 0.0, 0.0, 0.0, 0.0, 0.0, 0.0, 0.0, 0.0, 0.0, 0.0, 0.0, 0.0, 0.0, 0.0, 0.0, 0.0, 0.0, 0.0, 0.0, 0.0, 0.0, 0.0, 0.0, 0.0, 0.0, 0.0, 0.0, 0.0, 0.0, 0.0, 0.0, 0.0, 0.0, 0.0, 0.0, 0.0, 0.0, 0.0, 0.0, 0.0, 0.0, 0.0, 0.0, 0.0, 0.0, 0.0, 0.0, 0.0, 0.0, 0.0, 0.0, 0.0, 0.0, 0.0, 0.0, 0.0, 0.0, 0.0, 0.0, 0.0, 0.0, 0.0, 0.0, 0.0, 0.0, 0.0, 0.0, 0.0, 0.0, 0.0, 0.0, 0.0, 0.0, 0.0, 0.0, 0.0, 0.0, 0.0, 0.0, 0.0, 0.0, 0.0, 0.0, 0.0, 0.0, 0.0, 0.0, 0.0, 0.0, 0.0, 0.0, 0.0, 0.0, 0.0, 0.0, 0.0, 0.0, 0.0, 0.0, 0.0, 0.0, 0.0, 0.0, 0.0, 0.0, 0.0, 0.0, 0.0, 0.0, 0.0, 0.0, 0.0, 0.0, 0.0, 0.0, 0.0, 0.0, 0.0, 0.0, 0.0, 0.0, 0.0, 0.0, 0.0, 0.0, 0.0, 0.0, 0.0, 0.0, 0.0, 0.0, 0.0, 0.0, 0.0, 0.0, 0.0, 0.0, 0.0, 0.0, 0.0, 0.0, 0.0, 0.0, 0.0, 0.0, 0.0, 0.0, 0.0, 0.0, 0.0, 0.0, 0.0, 0.0, 0.0, 0.0, 0.0, 0.0, 0.0, 0.0, 0.0, 0.0, 0.0, 0.0, 0.0, 0.0, 0.0, 0.0, 0.0, 0.0, 0.0, 0.0, 0.0, 0.0, 0.0, 0.0, 0.0, 0.0, 0.0, 0.0, 0.0, 0.0, 0.0, 0.0, 0.0, 0.0, 0.0, 0.0, 0.0, 0.0, 0.0, 0.0, 0.0, 0.0, 0.0, 0.0, 0.0, 0.0, 0.0, 0.0, 0.0, 0.0, 0.0, 0.0, 0.0, 0.0, 0.0, 0.0, 0.0, 0.0, 0.0, 0.0, 0.0, 0.0, 0.0, 0.0, 0.0, 0.0, 0.0, 0.0, 0.0, 0.0, 0.0, 0.0, 0.0, 0.0, 0.0, 0.0, 0.0, 0.0, 0.0, 0.0, 0.0, 0.0, 0.0, 0.0, 0.0, 0.0, 0.0, 0.0, 0.0, 0.0, 0.0, 0.0, 0.0, 0.0, 0.0, 0.0, 0.0, 0.0, 0.0, 0.0, 0.0, 0.0, 0.0, 0.0, 0.0, 0.0, 0.0, 0.0, 0.0, 0.0, 0.0, 0.0, 0.0, 0.0, 0.0, 0.0, 0.0, 0.0, 0.0, 0.0, 0.0, 0.0, 0.0, 0.0, 0.0, 0.0, 0.0, 0.0, 0.0, 0.0, 0.0, 0.0, 0.0, 0.0, 0.0, 0.0, 0.0, 0.0, 0.0, 0.0, 0.0, 0.0, 0.0, 0.0, 0.0, 0.0, 0.0, 0.0, 0.0, 0.0, 0.0, 0.0, 0.0, 0.0, 0.0, 0.0, 0.0, 0.0, 0.0, 0.0, 0.0, 0.0, 0.0, 0.0, 0.0, 0.0, 0.0, 0.0, 0.0, 0.0, 0.0, 0.0, 0.0, 0.0, 0.0, 0.0, 0.0, 0.0, 0.0, 0.0, 0.0, 0.0, 0.0, 0.0, 0.0, 0.0, 0.0, 0.0, 0.0, 0.0, 0.0, 0.0, 0.0, 0.0, 0.0, 0.0, 0.0, 0.0, 0.0, 0.0, 0.0, 0.0, 0.0, 0.0, 0.0, 0.0, 0.0, 0.0, 0.0, 0.0, 0.0, 0.0, 0.0, 0.0, 0.0, 0.0, 0.0, 0.0, 0.0, 0.0, 0.0, 0.0, 0.0, 0.0, 0.0, 0.0, 0.0, 0.0, 0.0, 0.0, 0.0, 0.0, 0.0, 0.0, 0.0, 0.0, 0.0, 0.0, 0.0, 0.0, 0.0, 0.0, 0.0, 0.0, 0.0, 0.0, 0.0, 0.0, 0.0, 0.0, 0.0, 0.0, 0.0, 0.0, 0.0, 0.0, 0.0, 0.0, 0.0, 0.0, 0.0, 0.0, 0.0, 0.0, 0.0, 0.0, 0.0, 0.0, 0.0, 0.0, 0.0, 0.0, 0.0, 0.0, 0.0, 0.0, 0.0, 0.0, 0.0, 0.0, 0.0, 0.0, 0.0, 0.0, 0.0, 0.0, 0.0, 0.0, 0.0, 0.0, 0.0, 0.0, 0.0, 0.0, 0.0, 0.0, 0.0, 0.0, 0.0, 0.0, 0.0, 0.0, 0.0, 0.0, 0.0, 0.0, 0.0, 0.0, 0.0, 0.0, 0.0, 0.0, 0.0, 0.0, 0.0, 0.0, 0.0, 0.0, 0.0, 0.0, 0.0, 0.0, 0.0, 0.0, 0.0, 0.0, 0.0, 0.0, 0.0, 0.0, 0.0, 0.0, 0.0, 0.0, 0.0, 0.0, 0.0, 0.0, 0.0, 0.0, 0.0, 0.0, 0.0, 0.0, 0.0, 0.0, 0.0, 0.0, 0.0, 0.0, 0.0, 0.0, 0.0, 0.0, 0.0, 0.0, 0.0, 0.0, 0.0, 0.0, 0.0, 0.0, 0.0, 0.0, 0.0, 0.0, 0.0, 0.0, 0.0, 0.0, 0.0, 0.0, 0.0, 0.0, 0.0, 0.0, 0.0, 0.0, 0.0, 0.0, 0.0, 0.0, 0.0, 0.0, 0.0, 0.0, 0.0, 0.0, 0.0, 0.0, 0.0, 0.0, 0.0, 0.0, 0.0, 0.0, 0.0, 0.0, 0.0, 0.0, 0.0, 0.0, 0.0, 0.0, 0.0, 0.0, 0.0, 0.0, 0.0, 0.0, 0.0, 0.0, 0.0, 0.0, 0.0, 0.0, 0.0, 0.0, 0.0, 0.0, 0.0, 0.0, 0.0, 0.0, 0.0, 0.0, 0.0, 0.0, 0.0, 0.0, 0.0, 0.0, 0.0, 0.0, 0.0, 0.0, 0.0, 0.0, 0.0, 0.0, 0.0, 0.0, 0.0, 0.0, 0.0, 0.0, 0.0, 0.0, 0.0, 0.0, 0.0, 0.0, 0.0, 0.0, 0.0, 0.0, 0.0, 0.0, 0.0, 0.0, 0.0, 0.0, 0.0, 0.0, 0.0, 0.0, 0.0, 0.0, 0.0, 0.0, 0.0, 0.0, 0.0, 0.0, 0.0, 0.0, 0.0, 0.0, 0.0, 0.0, 0.0, 0.0, 0.0, 0.0, 0.0, 0.0, 0.0, 0.0, 0.0, 0.0, 0.0, 0.0, 0.0, 0.0, 0.0, 0.0, 0.0, 0.0, 0.0, 0.0, 0.0, 0.0, 0.0, 0.0, 0.0, 0.0, 0.0, 0.0, 0.0, 0.0, 0.0, 0.0, 0.0, 0.0, 0.0, 0.0, 0.0, 0.0, 0.0, 0.0, 0.0, 0.0, 0.0, 0.0, 0.0, 0.0, 0.0, 0.0, 0.0, 0.0, 0.0, 0.0, 0.0, 0.0, 0.0, 0.0, 0.0, 0.0, 0.0, 0.0, 0.0, 0.0, 0.0, 0.0, 0.0, 0.0, 0.0, 0.0, 0.0, 0.0, 0.0, 0.0, 0.0, 0.0, 0.0, 0.0, 0.0, 0.0, 0.0, 0.0, 0.0, 0.0, 0.0, 0.0, 0.0, 0.0, 0.0, 0.0, 0.0, 0.0, 0.0, 0.0, 0.0, 0.0, 0.0, 0.0, 0.0, 0.0, 0.0, 0.0, 0.0, 0.0, 0.0, 0.0, 0.0, 0.0, 0.0, 0.0, 0.0, 0.0, 0.0, 0.0, 0.0, 0.0, 0.0, 0.0, 0.0, 0.0, 0.0, 0.0, 0.0, 0.0, 0.0, 0.0, 0.0, 0.0, 0.0, 0.0, 0.0, 0.0, 0.0, 0.0, 0.0, 0.0, 0.0, 0.0, 0.0, 0.0, 0.0, 0.0, 0.0, 0.0, 0.0, 0.0, 0.0, 0.0, 0.0, 0.0, 0.0, 0.0, 0.0, 0.0, 0.0, 0.0, 0.0, 0.0, 0.0, 0.0, 0.0, 0.0, 0.0, 0.0, 0.0, 0.0, 0.0, 0.0, 0.0, 0.0, 0.0, 0.0, 0.0, 0.0, 0.0, 0.0, 0.0, 0.0, 0.0, 0.0, 0.0, 0.0, 0.0, 0.0, 0.0, 0.0, 0.0, 0.0, 0.0, 0.0, 0.0, 0.0, 0.0, 0.0, 0.0, 0.0, 0.0, 0.0, 0.0, 0.0, 0.0, 0.0, 0.0, 0.0, 0.0, 0.0, 0.0, 0.0, 0.0, 0.0, 0.0, 0.0, 0.0, 0.0, 0.0, 0.0, 0.0, 0.0, 0.0, 0.0, 0.0, 0.0, 0.0, 0.0, 0.0, 0.0, 0.0, 0.0, 0.0, 0.0, 0.0, 0.0, 0.0, 0.0, 0.0, 0.0, 0.0, 0.0, 0.0, 0.0, 0.0, 0.0, 0.0, 0.0, 0.0, 0.0, 0.0, 0.0, 0.0, 0.0, 0.0, 0.0, 0.0, 0.0, 0.0, 0.0, 0.0, 0.0, 0.0, 0.0, 0.0, 0.0, 0.0, 0.0, 0.0, 0.0, 0.0, 0.0, 0.0, 0.0, 0.0, 0.0, 0.0, 0.0, 0.0, 0.0, 0.0, 0.0, 0.0, 0.0, 0.0, 0.0, 0.0, 0.0, 0.0, 0.0, 0.0, 0.0, 0.0, 0.0, 0.0, 0.0, 0.0, 0.0, 0.0, 0.0, 0.0, 0.0, 0.0, 0.0, 0.0, 0.0, 0.0, 0.0, 0.0, 0.0, 0.0, 0.0, 0.0, 0.0, 0.0, 0.0, 0.0, 0.0, 0.0, 0.0, 0.0, 0.0, 0.0, 0.0, 0.0, 0.0, 0.0, 0.0, 0.0, 0.0, 0.0, 0.0, 0.0, 0.0, 0.0, 0.0, 0.0, 0.0, 0.0, 0.0, 0.0, 0.0, 0.0, 0.0, 0.0, 0.0, 0.0, 0.0, 0.0, 0.0, 0.0, 0.0, 0.0, 0.0, 0.0, 0.0, 0.0, 0.0, 0.0, 0.0, 0.0, 0.0, 0.0, 0.0, 0.0, 0.0, 0.0, 0.0, 0.0, 0.0, 0.0, 0.0, 0.0, 0.0, 0.0, 0.0, 0.0, 0.0, 0.0, 0.0, 0.0, 0.0, 0.0, 0.0, 0.0, 0.0, 0.0, 0.0, 0.0, 0.0, 0.0, 0.0, 0.0, 0.0, 0.0, 0.0, 0.0, 0.0, 0.0, 0.0, 0.0, 0.0, 0.0, 0.0, 0.0, 0.0, 0.0, 0.0, 0.0, 0.0, 0.0, 0.0, 0.0, 0.0, 0.0, 0.0, 0.0, 0.0, 0.0, 0.0, 0.0, 0.0, 0.0, 0.0, 0.0, 0.0, 0.0, 0.0, 0.0, 0.0, 0.0, 0.0, 0.0, 0.0, 0.0, 0.0, 0.0, 0.0, 0.0, 0.0, 0.0, 0.0, 0.0, 0.0, 0.0, 0.0, 0.0, 0.0, 0.0, 0.0, 0.0, 0.0, 0.0, 0.0, 0.0, 0.0, 0.0, 0.0, 0.0, 0.0, 0.0, 0.0, 0.0, 0.0, 0.0, 0.0, 0.0, 0.0, 0.0, 0.0, 0.0, 0.0, 0.0, 0.0, 0.0, 0.0, 0.0, 0.0, 0.0, 0.0, 0.0, 0.0, 0.0, 0.0, 0.0, 0.0, 0.0, 0.0, 0.0, 0.0, 0.0, 0.0, 0.0, 0.0, 0.0, 0.0, 0.0, 0.0, 0.0, 0.0, 0.0, 0.0, 0.0, 0.0, 0.0, 0.0, 0.0, 0.0, 0.0, 0.0, 0.0, 0.0, 0.0, 0.0, 0.0, 0.0, 0.0, 0.0, 0.0, 0.0, 0.0, 0.0, 0.0, 0.0, 0.0, 0.0, 0.0, 0.0, 0.0, 0.0, 0.0, 0.0, 0.0, 0.0, 0.0, 0.0, 0.0, 0.0, 0.0, 0.0, 0.0, 0.0, 0.0, 0.0, 0.0, 0.0, 0.0, 0.0, 0.0, 0.0, 0.0, 0.0, 0.0, 0.0, 0.0, 0.0, 0.0, 0.0, 0.0, 0.0, 0.0, 0.0, 0.0, 0.0, 0.0, 0.0, 0.0, 0.0, 0.0, 0.0, 0.0, 0.0, 0.0, 0.0, 0.0, 0.0, 0.0, 0.0, 0.0, 0.0, 0.0, 0.0, 0.0, 0.0, 0.0, 0.0, 0.0, 0.0, 0.0, 0.0, 0.0, 0.0, 0.0, 0.0, 0.0, 0.0, 0.0, 0.0, 0.0, 0.0, 0.0, 0.0, 0.0, 0.0, 0.0, 0.0, 0.0, 0.0, 0.0, 0.0, 0.0, 0.0, 0.0, 0.0, 0.0, 0.0, 0.0, 0.0, 0.0, 0.0, 0.0, 0.0, 0.0, 0.0, 0.0, 0.0, 0.0, 0.0, 0.0, 0.0, 0.0, 0.0, 0.0, 0.0, 0.0, 0.0, 0.0, 0.0, 0.0, 0.0, 0.0, 0.0, 0.0, 0.0, 0.0, 0.0, 0.0, 0.0, 0.0, 0.0, 0.0, 0.0, 0.0, 0.0, 0.0, 0.0, 0.0, 0.0, 0.0, 0.0, 0.0, 0.0, 0.0, 0.0, 0.0, 0.0, 0.0, 0.0, 0.0, 0.0, 0.0, 0.0, 0.0, 0.0, 0.0, 0.0, 0.0, 0.0, 0.0, 0.0, 0.0, 0.0, 0.0, 0.0, 0.0, 0.0, 0.0, 0.0, 0.0, 0.0, 0.0, 0.0, 0.0, 0.0, 0.0, 0.0, 0.0, 0.0, 0.0, 0.0, 0.0, 0.0, 0.0, 0.0, 0.0, 0.0, 0.0, 0.0, 0.0, 0.0, 0.0, 0.0, 0.0, 0.0, 0.0, 0.0, 0.0, 0.0, 0.0, 0.0, 0.0, 0.0, 0.0, 0.0, 0.0, 0.0, 0.0, 0.0, 0.0, 0.0, 0.0, 0.0, 0.0, 0.0, 0.0, 0.0, 0.0, 0.0, 0.0, 0.0, 0.0, 0.0, 0.0, 0.0, 0.0, 0.0, 0.0, 0.0, 0.0, 0.0, 0.0, 0.0, 0.0, 0.0, 0.0, 0.0, 0.0, 0.0, 0.0, 0.0, 0.0, 0.0, 0.0, 0.0, 0.0, 0.0, 0.0, 0.0, 0.0, 0.0, 0.0, 0.0, 0.0, 0.0, 0.0, 0.0, 0.0, 0.0, 0.0, 0.0, 0.0, 0.0, 0.0, 0.0, 0.0, 0.0, 0.0, 0.0, 0.0, 0.0, 0.0, 0.0, 0.0, 0.0, 0.0, 0.0, 0.0, 0.0, 0.0, 0.0, 0.0, 0.0, 0.0, 0.0, 0.0, 0.0, 0.0, 0.0, 0.0, 0.0, 0.0, 0.0, 0.0, 0.0, 0.0, 0.0, 0.0, 0.0, 0.0, 0.0, 0.0, 0.0, 0.0, 0.0, 0.0, 0.0, 0.0, 0.0, 0.0, 0.0, 0.0, 0.0, 0.0, 0.0, 0.0, 0.0, 0.0, 0.0, 0.0, 0.0, 0.0, 0.0, 0.0, 0.0, 0.0, 0.0, 0.0, 0.0, 0.0, 0.0, 0.0, 0.0, 0.0, 0.0, 0.0, 0.0, 0.0, 0.0, 0.0, 0.0, 0.0, 0.0, 0.0, 0.0, 0.0, 0.0, 0.0, 0.0, 0.0, 0.0, 0.0, 0.0, 0.0, 0.0, 0.0, 0.0, 0.0, 0.0, 0.0, 0.0, 0.0, 0.0, 0.0, 0.0, 0.0, 0.0, 0.0, 0.0, 0.0, 0.0, 0.0, 0.0, 0.0, 0.0, 0.0, 0.0, 0.0, 0.0, 0.0, 0.0, 0.0, 0.0, 0.0, 0.0, 0.0, 0.0, 0.0, 0.0, 0.0, 0.0, 0.0, 0.0, 0.0, 0.0, 0.0, 0.0, 0.0, 0.0, 0.0, 0.0, 0.0, 0.0, 0.0, 0.0, 0.0, 0.0, 0.0, 0.0, 0.0, 0.0, 0.0, 0.0, 0.0, 0.0, 0.0, 0.0, 0.0, 0.0, 0.0, 0.0, 0.0, 0.0, 0.0, 0.0, 0.0, 0.0, 0.0, 0.0, 0.0, 0.0, 0.0, 0.0, 0.0, 0.0, 0.0, 0.0, 0.0, 0.0, 0.0, 0.0, 0.0, 0.0, 0.0, 0.0, 0.0, 0.0, 0.0, 0.0, 0.0, 0.0, 0.0, 0.0, 0.0, 0.0, 0.0, 0.0, 0.0, 0.0, 0.0, 0.0, 0.0, 0.0, 0.0, 0.0, 0.0, 0.0, 0.0, 0.0, 0.0, 0.0, 0.0, 0.0, 0.0, 0.0, 0.0, 0.0, 0.0, 0.0, 0.0, 0.0, 0.0, 0.0, 0.0, 0.0, 0.0, 0.0, 0.0, 0.0, 0.0, 0.0, 0.0, 0.0, 0.0, 0.0, 0.0, 0.0, 0.0, 0.0, 0.0, 0.0, 0.0, 0.0, 0.0, 0.0, 0.0, 0.0, 0.0, 0.0, 0.0, 0.0, 0.0, 0.0, 0.0, 0.0, 0.0, 0.0, 0.0, 0.0, 0.0, 0.0, 0.0, 0.0, 0.0, 0.0, 0.0, 0.0, 0.0, 0.0, 0.0, 0.0, 0.0, 0.0, 0.0, 0.0, 0.0, 0.0, 0.0, 0.0, 0.0, 0.4744, 0.03945, 0.4715, 0.03906, 0.4702, 0.03889, 0.467, 0.0386, 0.4656, 0.03848, 0.4623, 0.0383, 0.4608, 0.03823, 0.4593, 0.0382, 0.4576, 0.03817, 0.4559, 0.03814, 0.4043, 0.03814, 0.396, 0.03814, 0.396, 0.25, 0.625, 0.25, 0.6002, 0.2213, 0.625, 0.2138, 0.625, 0.09093, 0.4874, 0.09093, 0.4874, 0.09089, 0.4874, 0.045, 0.4873, 0.04475, 0.4873, 0.04463, 0.4871, 0.04425, 0.487, 0.04393, 0.4862, 0.0432, 0.4859, 0.04288, 0.4845, 0.04219, 0.484, 0.04189, 0.4822, 0.04125, 0.4814, 0.04097, 0.4792, 0.0404, 0.4782, 0.04015, 0.4756, 0.03967, 0.625, 0.25, 0.625, 0.2138, 0.6002, 0.2213, 0.4874, 0.5, 0.4874, 0.5, 0.4874, 0.5, 0.4874, 0.25, 0.4874, 0.25, 0.625, 0.25, 0.625, 0.25, 0.396, 0.25, 0.396, 0.5, 0.875, 0.5362, 0.875, 0.5, 0.875, 0.5, 0.875, 0.5837, 0.875, 0.6591, 0.875, 0.6591, 0.375, 0.0, 0.625, 0.0, 0.625, 0.25, 0.375, 0.25, 0.375, 0.2504, 0.375, 0.25, 0.625, 0.25, 0.625, 0.5, 0.625, 0.5, 0.625, 0.2504, 0.375, 0.2504, 0.375, 0.2504, 0.375, 0.5, 0.375, 0.5, 0.375, 0.5, 0.375, 0.5, 0.375, 0.2504, 0.375, 0.2504, 0.375, 0.5, 0.625, 0.5, 0.625, 0.5, 0.625, 0.75, 0.625, 0.75, 0.625, 0.7305, 0.625, 0.7305, 0.625, 0.7007, 0.625, 0.5495, 0.625, 0.5493, 0.625, 0.51, 0.625, 0.51, 0.4722, 0.5196, 0.4765, 0.525, 0.47, 0.5331, 0.4657, 0.5385, 0.4527, 0.5385, 0.444, 0.5385, 0.4375, 0.5304, 0.4332, 0.525, 0.4397, 0.5169, 0.4413, 0.515, 0.4413, 0.5342, 0.4683, 0.5342, 0.4683, 0.5148, 0.4414, 0.5148, 0.444, 0.5115, 0.457, 0.5115, 0.4657, 0.5115, 0.4683, 0.5148, 0.5417, 0.7348, 0.5417, 0.7335, 0.5431, 0.7331, 0.5388, 0.7385, 0.5258, 0.7385, 0.5212, 0.7385, 0.5212, 0.7348, 0.5146, 0.7171, 0.5146, 0.7305, 0.5107, 0.7305, 0.5107, 0.7304, 0.5063, 0.725, 0.5128, 0.7169, 0.5146, 0.7154, 0.5146, 0.7171, 0.5128, 0.7169, 0.5171, 0.7115, 0.5301, 0.7115, 0.5388, 0.7115, 0.5453, 0.7196, 0.5496, 0.725, 0.5431, 0.7331, 0.5417, 0.7335, 0.5417, 0.7154, 0.4941, 0.7, 0.4941, 0.7, 0.4941, 0.7006, 0.4941, 0.7007, 0.4941, 0.7305, 0.4941, 0.7305, 0.4941, 0.75, 0.4102, 0.75, 0.4107, 0.75, 0.4112, 0.7499, 0.4116, 0.7499, 0.412, 0.7498, 0.413, 0.7497, 0.4134, 0.7496, 0.4143, 0.7493, 0.4147, 0.7491, 0.4155, 0.7488, 0.4158, 0.7486, 0.4166, 0.7481, 0.4169, 0.7479, 0.4175, 0.7473, 0.4177, 0.7471, 0.4182, 0.7465, 0.4184, 0.7462, 0.4188, 0.7455, 0.4189, 0.7452, 0.4191, 0.7445, 0.4191, 0.7442, 0.4192, 0.7439, 0.4192, 0.7437, 0.4192, 0.7435, 0.4192, 0.7, 0.4192, 0.7, 0.4586, 0.7, 0.625, 0.75, 0.625, 0.75, 0.625, 1.0, 0.375, 1.0, 0.375, 0.9996, 0.3931, 0.9996, 0.3931, 0.9937, 0.3931, 0.9571, 0.3931, 0.9163, 0.4102, 0.9163, 0.4102, 0.75, 0.4941, 0.75, 0.4941, 0.9996, 0.5212, 0.9996, 0.5212, 0.9996, 0.5212, 0.9322, 0.5212, 0.9163, 0.5979, 0.9163, 0.5979, 0.9996, 0.625, 0.9996, 0.625, 0.75, 0.5212, 0.9322, 0.5212, 0.9996, 0.5212, 0.9996, 0.4941, 0.9996, 0.4941, 0.75, 0.5032, 0.75, 0.5032, 0.9163, 0.5195, 0.9163, 0.5198, 0.9309, 0.5212, 0.9163, 0.5212, 0.9322, 0.5198, 0.9309, 0.5195, 0.9163, 0.6197, 0.75, 0.625, 0.75, 0.625, 0.75, 0.6212, 0.8199, 0.6212, 0.8199, 0.625, 0.75, 0.625, 0.9996, 0.5979, 0.9996, 0.5979, 0.9163, 0.616, 0.9163, 0.616, 0.75, 0.6197, 0.75, 0.3895, 0.75, 0.3931, 0.75, 0.3901, 0.7907, 0.3931, 0.9163, 0.3931, 0.9163, 0.392, 0.9214, 0.392, 0.9214, 0.393, 0.9938, 0.3931, 0.9937, 0.3931, 0.9996, 0.375, 0.9996, 0.375, 0.75, 0.3895, 0.75, 0.3901, 0.7907, 0.3931, 0.75, 0.3931, 0.9163, 0.392, 0.9214, 0.392, 0.9214, 0.3931, 0.9163, 0.3931, 0.9571, 0.3925, 0.9585, 0.3931, 0.9571, 0.3931, 0.9937, 0.393, 0.9938, 0.3925, 0.9585, 0.125, 0.75, 0.125, 0.5, 0.1254, 0.5, 0.1254, 0.75, 0.625, 0.5, 0.875, 0.5, 0.875, 0.75, 0.625, 0.75, 0.375, 0.25, 0.375, 0.0, 0.375, 0.0, 0.375, 0.25, 0.625, 0.5, 0.625, 0.5, 0.375, 0.5, 0.375, 0.25, 0.375, 0.25, 0.375, 0.2987, 0.375, 0.2987, 0.375, 0.5, 0.625, 0.5494, 0.625, 0.75, 0.375, 0.75, 0.375, 0.5, 0.625, 0.5, 0.625, 0.5, 0.625, 0.5, 0.375, 1.0, 0.375, 1.0, 0.375, 0.75, 0.625, 0.75, 0.625, 0.9513, 0.5763, 0.9513, 0.375, 0.9513, 0.125, 0.5, 0.375, 0.5, 0.375, 0.75, 0.125, 0.75, 0.625, 0.75, 0.625, 0.5494, 0.8263, 0.5494, 0.8263, 0.75, 0.0, 0.0, 0.0, 0.0, 0.0, 0.0, 0.0, 0.0, 0.0, 0.0, 0.0, 0.0, 0.0, 0.0, 0.0, 0.0, 0.0, 0.0, 0.0, 0.0, 0.0, 0.0, 0.0, 0.0, 0.0, 0.0, 0.0, 0.0, 0.0, 0.0, 0.0, 0.0, 0.0, 0.0, 0.0, 0.0, 0.0, 0.0, 0.0, 0.0, 0.0, 0.0, 0.0, 0.0, 0.0, 0.0, 0.0, 0.0, 0.0, 0.0, 0.0, 0.0, 0.0, 0.0, 0.0, 0.0, 0.0, 0.0, 0.0, 0.0, 0.0, 0.0, 0.0, 0.0, 0.0, 0.0, 0.0, 0.0, 0.0, 0.0, 0.0, 0.0, 0.0, 0.0, 0.0, 0.0, 0.0, 0.0, 0.0, 0.0, 0.0, 0.0, 0.0, 0.0, 0.0, 0.0, 0.0, 0.0, 0.0, 0.0, 0.0, 0.0, 0.0, 0.0, 0.0, 0.0, 0.0, 0.0, 0.0, 0.0, 0.0, 0.0, 0.0, 0.0, 0.0, 0.0, 0.0, 0.0, 0.0, 0.0, 0.0, 0.0, 0.0, 0.0, 0.0, 0.0, 0.0, 0.0, 0.0, 0.0, 0.0, 0.0, 0.0, 0.0, 0.0, 0.0, 0.0, 0.0, 0.0, 0.0, 0.0, 0.0, 0.0, 0.0, 0.0, 0.0, 0.0, 0.0, 0.0, 0.0, 0.0, 0.0, 0.0, 0.0, 0.0, 0.0, 0.0, 0.0, 0.0, 0.0, 0.0, 0.0, 0.0, 0.0, 0.0, 0.0, 0.0, 0.0, 0.0, 0.0, 0.0, 0.0, 0.0, 0.0, 0.0, 0.0, 0.0, 0.0, 0.0, 0.0, 0.0, 0.0, 0.0, 0.0, 0.0, 0.0, 0.0, 0.0, 0.0, 0.0, 0.0, 0.0, 0.0, 0.0, 0.0, 0.0, 0.0, 0.0, 0.0, 0.0, 0.0, 0.0, 0.0, 0.0, 0.0, 0.0, 0.0, 0.0, 0.0, 0.0, 0.0, 0.0, 0.0, 0.0, 0.0, 0.0, 0.0, 0.0, 0.0, 0.0, 0.0, 0.0, 0.0, 0.0, 0.0, 0.0, 0.0, 0.0, 0.0, 0.0, 0.0, 0.0, 0.0, 0.0, 0.0, 0.0, 0.0, 0.0, 0.0, 0.0, 0.0, 0.0, 0.0, 0.0, 0.0, 0.0, 0.0, 0.0, 0.0, 0.0, 0.0, 0.0, 0.0, 0.0, 0.0, 0.0, 0.0, 0.0, 0.0, 0.0, 0.0, 0.0, 0.0, 0.0, 0.0, 0.0, 0.0, 0.0, 0.0, 0.0, 0.0, 0.0, 0.0, 0.0, 0.0, 0.0, 0.0, 0.0, 0.0, 0.0, 0.0, 0.0, 0.0, 0.0, 0.0, 0.0, 0.0, 0.0, 0.0, 0.0, 0.0, 0.0, 0.0, 0.0, 0.0, 0.0, 0.0, 0.0, 0.0, 0.0, 0.0, 0.0, 0.0, 0.0, 0.0, 0.0, 0.0, 0.0, 0.0, 0.0, 0.0, 0.0, 0.0, 0.0, 0.0, 0.0, 0.0, 0.0, 0.0, 0.0, 0.0, 0.0, 0.0, 0.0, 0.0, 0.0, 0.0, 0.0, 0.0, 0.0, 0.0, 0.0, 0.0, 0.0, 0.0, 0.0, 0.0, 0.0, 0.0, 0.0, 0.0, 0.0, 0.0, 0.0, 0.0, 0.0, 0.0, 0.0, 0.0, 0.0, 0.0, 0.0, 0.0, 0.0, 0.0, 0.0, 0.0, 0.0, 0.0, 0.0, 0.0, 0.0, 0.0, 0.0, 0.0, 0.0, 0.0, 0.0, 0.0, 0.0, 0.0, 0.0, 0.0, 0.0, 0.0, 0.0, 0.0, 0.0, 0.0, 0.0, 0.0, 0.0, 0.0, 0.0, 0.0, 0.0, 0.0, 0.0, 0.0, 0.0, 0.0, 0.0, 0.0, 0.0, 0.0, 0.0, 0.0, 0.0, 0.0, 0.0, 0.0, 0.0, 0.0, 0.0, 0.0, 0.0, 0.0, 0.0, 0.0, 0.0, 0.0, 0.0, 0.0, 0.0, 0.0, 0.0, 0.0, 0.0, 0.0, 0.0, 0.0, 0.0, 0.0, 0.0, 0.0, 0.0, 0.0, 0.0, 0.0, 0.0, 0.0, 0.0, 0.0, 0.0, 0.0, 0.0, 0.0, 0.0, 0.0, 0.0, 0.0, 0.0, 0.0, 0.0, 0.0, 0.0, 0.0, 0.0, 0.0, 0.0, 0.0, 0.0, 0.0, 0.0, 0.0, 0.0, 0.0, 0.0, 0.0, 0.0, 0.0, 0.0, 0.0, 0.0, 0.0, 0.0, 0.0, 0.0, 0.0, 0.0, 0.0, 0.0, 0.0, 0.0, 0.0, 0.0, 0.0, 0.0, 0.0, 0.0, 0.0, 0.0, 0.0, 0.0, 0.0, 0.0, 0.0, 0.0, 0.0, 0.0, 0.0, 0.0, 0.0, 0.0, 0.0, 0.0, 0.0, 0.0, 0.0, 0.0, 0.0, 0.0, 0.0, 0.0, 0.0, 0.0, 0.0, 0.0, 0.0, 0.0, 0.0, 0.0, 0.0, 0.0, 0.0, 0.0, 0.0, 0.0, 0.0, 0.0, 0.0, 0.0, 0.0, 0.0, 0.0, 0.0, 0.0, 0.0, 0.0, 0.0, 0.0, 0.0, 0.0, 0.0, 0.0, 0.0, 0.0, 0.0, 0.0, 0.0, 0.0, 0.0, 0.0, 0.0, 0.0, 0.0, 0.0, 0.0, 0.0, 0.0, 0.0, 0.0, 0.0, 0.0, 0.0, 0.0, 0.0, 0.0, 0.0, 0.0, 0.0, 0.0, 0.0, 0.0, 0.0, 0.0, 0.0, 0.0, 0.0, 0.0, 0.0, 0.0, 0.0, 0.0, 0.0, 0.0, 0.0, 0.0, 0.0, 0.0, 0.0, 0.0, 0.0, 0.0, 0.0, 0.0, 0.0, 0.0, 0.0, 0.0, 0.0, 0.0, 0.0, 0.0, 0.0, 0.0, 0.0, 0.0, 0.0, 0.0, 0.0, 0.0, 0.0, 0.0, 0.0, 0.0, 0.0, 0.0, 0.0, 0.0, 0.625, 0.25, 0.375, 0.25, 0.375, 0.02418, 0.625, 0.02418, 0.375, 0.25, 0.625, 0.25, 0.625, 0.5, 0.375, 0.5, 0.625, 0.7414, 0.625, 0.7414, 0.625, 0.7414, 0.6249, 0.739, 0.6249, 0.739, 0.6246, 0.7366, 0.6246, 0.7366, 0.624, 0.7344, 0.624, 0.7344, 0.6233, 0.7323, 0.6233, 0.7323, 0.6224, 0.7304, 0.6224, 0.7304, 0.6213, 0.7288, 0.6213, 0.7288, 0.6201, 0.7275, 0.6201, 0.7275, 0.6188, 0.7266, 0.6188, 0.7266, 0.6174, 0.726, 0.616, 0.7258, 0.616, 0.7258, 0.616, 0.7258, 0.3931, 0.7258, 0.375, 0.7258, 0.375, 0.5, 0.625, 0.5, 0.625, 0.75, 0.625, 0.75, 0.625, 0.7414, 0.625, 0.7414, 0.625, 0.7667, 0.625, 0.75, 0.625, 0.75, 0.625, 0.9513, 0.625, 0.9513, 0.125, 0.7258, 0.125, 0.7258, 0.125, 0.5, 0.375, 0.5, 0.375, 0.7258, 0.1737, 0.7258, 0.1737, 0.7258, 0.8263, 0.75, 0.625, 0.75, 0.625, 0.5, 0.875, 0.5, 0.875, 0.7258, 0.8263, 0.7258])
_uv.active_render = True
_uv = me_main.uv_layers.new(name='UVマップ')
_uv.uv.foreach_set('vector', [0.0, 0.0, 0.0, 0.0, 0.0, 0.0, 0.0, 0.0, 0.0, 0.0, 0.0, 0.0, 0.0, 0.0, 0.0, 0.0, 0.0, 0.0, 0.0, 0.0, 0.0, 0.0, 0.0, 0.0, 0.0, 0.0, 0.0, 0.0, 0.0, 0.0, 0.0, 0.0, 0.0, 0.0, 0.0, 0.0, 0.0, 0.0, 0.0, 0.0, 0.0, 0.0, 0.0, 0.0, 0.0, 0.0, 0.0, 0.0, 0.0, 0.0, 0.0, 0.0, 0.0, 0.0, 0.0, 0.0, 0.0, 0.0, 0.0, 0.0, 0.0, 0.0, 0.0, 0.0, 0.0, 0.0, 0.0, 0.0, 0.0, 0.0, 0.0, 0.0, 0.0, 0.0, 0.0, 0.0, 0.0, 0.0, 0.0, 0.0, 0.0, 0.0, 0.0, 0.0, 0.0, 0.0, 0.0, 0.0, 0.0, 0.0, 0.0, 0.0, 0.0, 0.0, 0.0, 0.0, 0.0, 0.0, 0.0, 0.0, 0.0, 0.0, 0.0, 0.0, 0.0, 0.0, 0.0, 0.0, 0.0, 0.0, 0.0, 0.0, 0.0, 0.0, 0.0, 0.0, 0.0, 0.0, 0.0, 0.0, 0.0, 0.0, 0.0, 0.0, 0.0, 0.0, 0.0, 0.0, 0.0, 0.0, 0.0, 0.0, 0.0, 0.0, 0.0, 0.0, 0.0, 0.0, 0.0, 0.0, 0.0, 0.0, 0.0, 0.0, 0.0, 0.0, 0.0, 0.0, 0.0, 0.0, 0.0, 0.0, 0.0, 0.0, 0.0, 0.0, 0.0, 0.0, 0.0, 0.0, 0.0, 0.0, 0.0, 0.0, 0.0, 0.0, 0.0, 0.0, 0.0, 0.0, 0.0, 0.0, 0.0, 0.0, 0.0, 0.0, 0.0, 0.0, 0.0, 0.0, 0.0, 0.0, 0.0, 0.0, 0.0, 0.0, 0.0, 0.0, 0.0, 0.0, 0.0, 0.0, 0.0, 0.0, 0.0, 0.0, 0.0, 0.0, 0.0, 0.0, 0.0, 0.0, 0.0, 0.0, 0.0, 0.0, 0.0, 0.0, 0.0, 0.0, 0.0, 0.0, 0.0, 0.0, 0.0, 0.0, 0.0, 0.0, 0.0, 0.0, 0.0, 0.0, 0.0, 0.0, 0.0, 0.0, 0.0, 0.0, 0.0, 0.0, 0.0, 0.0, 0.0, 0.0, 0.0, 0.0, 0.0, 0.0, 0.0, 0.0, 0.0, 0.0, 0.0, 0.0, 0.0, 0.0, 0.0, 0.0, 0.0, 0.0, 0.0, 0.0, 0.0, 0.0, 0.0, 0.0, 0.0, 0.0, 0.0, 0.0, 0.0, 0.0, 0.0, 0.0, 0.0, 0.0, 0.0, 0.0, 0.0, 0.0, 0.0, 0.0, 0.0, 0.0, 0.0, 0.0, 0.0, 0.0, 0.0, 0.0, 0.0, 0.0, 0.0, 0.0, 0.0, 0.0, 0.0, 0.0, 0.0, 0.0, 0.0, 0.0, 0.0, 0.0, 0.0, 0.0, 0.0, 0.0, 0.0, 0.0, 0.0, 0.0, 0.0, 0.0, 0.0, 0.0, 0.0, 0.0, 0.0, 0.0, 0.0, 0.0, 0.0, 0.0, 0.0, 0.0, 0.0, 0.0, 0.0, 0.0, 0.0, 0.0, 0.0, 0.0, 0.0, 0.0, 0.0, 0.0, 0.0, 0.0, 0.0, 0.0, 0.0, 0.0, 0.0, 0.0, 0.0, 0.0, 0.0, 0.0, 0.0, 0.0, 0.0, 0.0, 0.0, 0.0, 0.0, 0.0, 0.0, 0.0, 0.0, 0.0, 0.0, 0.0, 0.0, 0.0, 0.0, 0.0, 0.0, 0.0, 0.0, 0.0, 0.0, 0.0, 0.0, 0.0, 0.0, 0.0, 0.0, 0.0, 0.0, 0.0, 0.0, 0.0, 0.0, 0.0, 0.0, 0.0, 0.0, 0.0, 0.0, 0.0, 0.0, 0.0, 0.0, 0.0, 0.0, 0.0, 0.0, 0.0, 0.0, 0.0, 0.0, 0.0, 0.0, 0.0, 0.0, 0.0, 0.0, 0.0, 0.0, 0.0, 0.0, 0.0, 0.0, 0.0, 0.0, 0.0, 0.0, 0.0, 0.0, 0.0, 0.0, 0.0, 0.0, 0.0, 0.0, 0.0, 0.0, 0.0, 0.0, 0.0, 0.0, 0.0, 0.0, 0.0, 0.0, 0.0, 0.0, 0.0, 0.0, 0.0, 0.0, 0.0, 0.0, 0.0, 0.0, 0.0, 0.0, 0.0, 0.0, 0.0, 0.0, 0.0, 0.0, 0.0, 0.0, 0.0, 0.0, 0.0, 0.0, 0.0, 0.0, 0.0, 0.0, 0.0, 0.0, 0.0, 0.0, 0.0, 0.0, 0.0, 0.0, 0.0, 0.0, 0.0, 0.0, 0.0, 0.0, 0.0, 0.0, 0.0, 0.0, 0.0, 0.0, 0.0, 0.0, 0.0, 0.0, 0.0, 0.0, 0.0, 0.0, 0.0, 0.0, 0.0, 0.0, 0.0, 0.0, 0.0, 0.0, 0.0, 0.0, 0.0, 0.0, 0.0, 0.0, 0.0, 0.0, 0.0, 0.0, 0.0, 0.0, 0.0, 0.0, 0.0, 0.0, 0.0, 0.0, 0.0, 0.0, 0.0, 0.0, 0.0, 0.0, 0.0, 0.0, 0.0, 0.0, 0.0, 0.0, 0.0, 0.0, 0.0, 0.0, 0.0, 0.0, 0.0, 0.0, 0.0, 0.0, 0.0, 0.0, 0.0, 0.0, 0.0, 0.0, 0.0, 0.0, 0.0, 0.0, 0.0, 0.0, 0.0, 0.0, 0.0, 0.0, 0.0, 0.0, 0.0, 0.0, 0.0, 0.0, 0.0, 0.0, 0.0, 0.0, 0.0, 0.0, 0.0, 0.0, 0.0, 0.0, 0.0, 0.0, 0.0, 0.0, 0.0, 0.0, 0.0, 0.0, 0.0, 0.0, 0.0, 0.0, 0.0, 0.0, 0.0, 0.0, 0.0, 0.0, 0.0, 0.0, 0.0, 0.0, 0.0, 0.0, 0.0, 0.0, 0.0, 0.0, 0.0, 0.0, 0.0, 0.0, 0.0, 0.0, 0.0, 0.0, 0.0, 0.0, 0.0, 0.0, 0.0, 0.0, 0.0, 0.0, 0.0, 0.0, 0.0, 0.0, 0.0, 0.0, 0.0, 0.0, 0.0, 0.0, 0.0, 0.0, 0.0, 0.0, 0.0, 0.0, 0.0, 0.0, 0.0, 0.0, 0.0, 0.0, 0.0, 0.0, 0.0, 0.0, 0.0, 0.0, 0.0, 0.0, 0.0, 0.0, 0.0, 0.0, 0.0, 0.0, 0.0, 0.0, 0.0, 0.0, 0.0, 0.0, 0.0, 0.0, 0.0, 0.0, 0.0, 0.0, 0.0, 0.0, 0.0, 0.0, 0.0, 0.0, 0.0, 0.0, 0.0, 0.0, 0.0, 0.0, 0.0, 0.0, 0.0, 0.0, 0.0, 0.0, 0.0, 0.0, 0.0, 0.0, 0.0, 0.0, 0.0, 0.0, 0.0, 0.0, 0.0, 0.0, 0.0, 0.0, 0.0, 0.0, 0.0, 0.0, 0.0, 0.0, 0.0, 0.0, 0.0, 0.0, 0.0, 0.0, 0.0, 0.0, 0.0, 0.0, 0.0, 0.0, 0.0, 0.0, 0.0, 0.0, 0.0, 0.0, 0.0, 0.0, 0.0, 0.0, 0.0, 0.0, 0.0, 0.0, 0.0, 0.0, 0.0, 0.0, 0.0, 0.0, 0.0, 0.0, 0.0, 0.0, 0.0, 0.0, 0.0, 0.0, 0.0, 0.0, 0.0, 0.0, 0.0, 0.0, 0.0, 0.0, 0.0, 0.0, 0.0, 0.0, 0.0, 0.0, 0.0, 0.0, 0.0, 0.0, 0.0, 0.0, 0.0, 0.0, 0.0, 0.0, 0.0, 0.0, 0.0, 0.0, 0.0, 0.0, 0.0, 0.0, 0.0, 0.0, 0.0, 0.0, 0.0, 0.0, 0.0, 0.0, 0.0, 0.0, 0.0, 0.0, 0.0, 0.0, 0.0, 0.0, 0.0, 0.0, 0.0, 0.0, 0.0, 0.0, 0.0, 0.0, 0.0, 0.0, 0.0, 0.0, 0.0, 0.0, 0.0, 0.0, 0.0, 0.0, 0.0, 0.0, 0.0, 0.0, 0.0, 0.0, 0.0, 0.0, 0.0, 0.0, 0.0, 0.0, 0.0, 0.0, 0.0, 0.0, 0.0, 0.0, 0.0, 0.0, 0.0, 0.0, 0.0, 0.0, 0.0, 0.0, 0.0, 0.0, 0.0, 0.0, 0.0, 0.0, 0.0, 0.0, 0.0, 0.0, 0.0, 0.0, 0.0, 0.0, 0.0, 0.0, 0.0, 0.0, 0.0, 0.0, 0.0, 0.0, 0.0, 0.0, 0.0, 0.0, 0.0, 0.0, 0.0, 0.0, 0.0, 0.0, 0.0, 0.0, 0.0, 0.0, 0.0, 0.0, 0.0, 0.0, 0.0, 0.0, 0.0, 0.0, 0.0, 0.0, 0.0, 0.0, 0.0, 0.0, 0.0, 0.0, 0.0, 0.0, 0.0, 0.0, 0.0, 0.0, 0.0, 0.0, 0.0, 0.0, 0.0, 0.0, 0.0, 0.0, 0.0, 0.0, 0.0, 0.0, 0.0, 0.0, 0.0, 0.0, 0.0, 0.0, 0.0, 0.0, 0.0, 0.0, 0.0, 0.0, 0.0, 0.0, 0.0, 0.0, 0.0, 0.0, 0.0, 0.0, 0.0, 0.0, 0.0, 0.0, 0.0, 0.0, 0.0, 0.0, 0.0, 0.0, 0.0, 0.0, 0.0, 0.0, 0.0, 0.0, 0.0, 0.0, 0.0, 0.0, 0.0, 0.0, 0.0, 0.0, 0.0, 0.0, 0.0, 0.0, 0.0, 0.0, 0.0, 0.0, 0.0, 0.0, 0.0, 0.0, 0.0, 0.0, 0.0, 0.0, 0.0, 0.0, 0.0, 0.0, 0.0, 0.0, 0.0, 0.0, 0.0, 0.0, 0.0, 0.0, 0.0, 0.0, 0.0, 0.0, 0.0, 0.0, 0.0, 0.0, 0.0, 0.0, 0.0, 0.0, 0.0, 0.0, 0.0, 0.0, 0.0, 0.0, 0.0, 0.0, 0.0, 0.0, 0.0, 0.0, 0.0, 0.0, 0.0, 0.0, 0.0, 0.0, 0.0, 0.0, 0.0, 0.0, 0.0, 0.0, 0.0, 0.0, 0.0, 0.0, 0.0, 0.0, 0.0, 0.0, 0.0, 0.0, 0.0, 0.0, 0.0, 0.0, 0.0, 0.0, 0.0, 0.0, 0.0, 0.0, 0.0, 0.0, 0.0, 0.0, 0.0, 0.0, 0.0, 0.0, 0.0, 0.0, 0.0, 0.0, 0.0, 0.0, 0.0, 0.0, 0.0, 0.0, 0.0, 0.0, 0.0, 0.0, 0.0, 0.0, 0.0, 0.0, 0.0, 0.0, 0.0, 0.0, 0.0, 0.0, 0.0, 0.0, 0.0, 0.0, 0.0, 0.0, 0.0, 0.0, 0.0, 0.0, 0.0, 0.0, 0.0, 0.0, 0.0, 0.0, 0.0, 0.0, 0.0, 0.0, 0.0, 0.0, 0.0, 0.0, 0.0, 0.0, 0.0, 0.0, 0.0, 0.0, 0.0, 0.0, 0.0, 0.0, 0.0, 0.0, 0.0, 0.0, 0.0, 0.0, 0.0, 0.0, 0.0, 0.0, 0.0, 0.0, 0.0, 0.0, 0.0, 0.0, 0.0, 0.0, 0.0, 0.0, 0.0, 0.0, 0.0, 0.0, 0.0, 0.0, 0.0, 0.0, 0.0, 0.0, 0.0, 0.0, 0.0, 0.0, 0.0, 0.0, 0.0, 0.0, 0.0, 0.0, 0.0, 0.0, 0.0, 0.0, 0.0, 0.0, 0.0, 0.0, 0.0, 0.0, 0.0, 0.0, 0.0, 0.0, 0.0, 0.0, 0.0, 0.0, 0.0, 0.0, 0.0, 0.0, 0.0, 0.0, 0.0, 0.0, 0.0, 0.0, 0.0, 0.0, 0.0, 0.0, 0.0, 0.0, 0.0, 0.0, 0.0, 0.0, 0.0, 0.0, 0.0, 0.0, 0.0, 0.0, 0.0, 0.0, 0.0, 0.0, 0.0, 0.0, 0.0, 0.0, 0.0, 0.0, 0.0, 0.0, 0.0, 0.0, 0.0, 0.0, 0.0, 0.0, 0.0, 0.0, 0.0, 0.0, 0.0, 0.0, 0.0, 0.0, 0.0, 0.0, 0.0, 0.0, 0.0, 0.0, 0.0, 0.0, 0.0, 0.0, 0.0, 0.0, 0.0, 0.0, 0.0, 0.0, 0.0, 0.0, 0.0, 0.0, 0.0, 0.0, 0.0, 0.0, 0.0, 0.0, 0.0, 0.0, 0.0, 0.0, 0.0, 0.0, 0.0, 0.0, 0.0, 0.0, 0.0, 0.0, 0.0, 0.0, 0.0, 0.0, 0.0, 0.0, 0.0, 0.0, 0.0, 0.0, 0.0, 0.0, 0.0, 0.0, 0.0, 0.0, 0.0, 0.0, 0.0, 0.0, 0.0, 0.0, 0.0, 0.0, 0.0, 0.0, 0.0, 0.0, 0.0, 0.0, 0.0, 0.0, 0.0, 0.0, 0.0, 0.0, 0.0, 0.0, 0.0, 0.0, 0.0, 0.0, 0.0, 0.0, 0.0, 0.0, 0.0, 0.0, 0.0, 0.0, 0.0, 0.0, 0.0, 0.0, 0.0, 0.0, 0.0, 0.0, 0.0, 0.0, 0.0, 0.0, 0.0, 0.0, 0.0, 0.0, 0.0, 0.0, 0.0, 0.0, 0.0, 0.0, 0.0, 0.0, 0.0, 0.0, 0.0, 0.0, 0.0, 0.0, 0.0, 0.0, 0.0, 0.0, 0.0, 0.0, 0.0, 0.0, 0.0, 0.0, 0.0, 0.0, 0.0, 0.0, 0.0, 0.0, 0.0, 0.0, 0.0, 0.0, 0.0, 0.0, 0.0, 0.0, 0.0, 0.0, 0.0, 0.0, 0.0, 0.0, 0.0, 0.0, 0.0, 0.0, 0.0, 0.0, 0.0, 0.0, 0.0, 0.0, 0.0, 0.0, 0.0, 0.0, 0.0, 0.0, 0.0, 0.0, 0.0, 0.0, 0.0, 0.0, 0.0, 0.0, 0.0, 0.0, 0.0, 0.0, 0.0, 0.0, 0.0, 0.0, 0.0, 0.0, 0.0, 0.0, 0.0, 0.0, 0.0, 0.0, 0.0, 0.0, 0.0, 0.0, 0.0, 0.0, 0.0, 0.0, 0.0, 0.0, 0.0, 0.0, 0.0, 0.0, 0.0, 0.0, 0.0, 0.0, 0.0, 0.0, 0.0, 0.0, 0.0, 0.0, 0.0, 0.0, 0.0, 0.0, 0.0, 0.0, 0.0, 0.0, 0.0, 0.0, 0.0, 0.0, 0.0, 0.0, 0.0, 0.0, 0.0, 0.0, 0.0, 0.0, 0.0, 0.0, 0.0, 0.0, 0.0, 0.0, 0.0, 0.0, 0.0, 0.0, 0.0, 0.0, 0.0, 0.0, 0.0, 0.0, 0.0, 0.0, 0.0, 0.0, 0.0, 0.0, 0.0, 0.0, 0.0, 0.0, 0.0, 0.0, 0.0, 0.0, 0.0, 0.0, 0.0, 0.0, 0.0, 0.0, 0.0, 0.0, 0.0, 0.0, 0.0, 0.0, 0.0, 0.0, 0.0, 0.0, 0.0, 0.0, 0.0, 0.0, 0.0, 0.0, 0.0, 0.0, 0.0, 0.0, 0.0, 0.0, 0.0, 0.0, 0.0, 0.0, 0.0, 0.0, 0.0, 0.0, 0.0, 0.0, 0.0, 0.0, 0.0, 0.0, 0.0, 0.0, 0.0, 0.0, 0.0, 0.0, 0.0, 0.0, 0.0, 0.0, 0.0, 0.0, 0.0, 0.0, 0.0, 0.0, 0.0, 0.0, 0.0, 0.0, 0.0, 0.0, 0.0, 0.0, 0.0, 0.0, 0.0, 0.0, 0.0, 0.0, 0.0, 0.0, 0.0, 0.0, 0.0, 0.0, 0.0, 0.0, 0.0, 0.0, 0.0, 0.0, 0.0, 0.0, 0.0, 0.0, 0.0, 0.0, 0.0, 0.0, 0.0, 0.0, 0.0, 0.0, 0.0, 0.0, 0.0, 0.0, 0.0, 0.0, 0.0, 0.0, 0.0, 0.0, 0.0, 0.0, 0.0, 0.0, 0.0, 0.0, 0.0, 0.0, 0.0, 0.0, 0.0, 0.0, 0.0, 0.0, 0.0, 0.0, 0.0, 0.0, 0.0, 0.0, 0.0, 0.0, 0.0, 0.0, 0.0, 0.0, 0.0, 0.0, 0.0, 0.0, 0.0, 0.0, 0.0, 0.0, 0.0, 0.0, 0.0, 0.0, 0.0, 0.0, 0.0, 0.0, 0.0, 0.0, 0.0, 0.0, 0.0, 0.0, 0.0, 0.0, 0.0, 0.0, 0.0, 0.0, 0.0, 0.0, 0.0, 0.0, 0.0, 0.0, 0.0, 0.0, 0.0, 0.0, 0.0, 0.0, 0.0, 0.0, 0.0, 0.0, 0.0, 0.0, 0.0, 0.0, 0.0, 0.0, 0.0, 0.0, 0.0, 0.0, 0.0, 0.0, 0.0, 0.0, 0.0, 0.0, 0.0, 0.0, 0.0, 0.0, 0.0, 0.0, 0.0, 0.0, 0.0, 0.0, 0.0, 0.0, 0.0, 0.0, 0.0, 0.0, 0.0, 0.0, 0.0, 0.0, 0.0, 0.0, 0.0, 0.0, 0.0, 0.0, 0.0, 0.0, 0.0, 0.0, 0.0, 0.0, 0.0, 0.0, 0.0, 0.0, 0.0, 0.0, 0.0, 0.0, 0.0, 0.0, 0.0, 0.0, 0.0, 0.0, 0.0, 0.0, 0.0, 0.0, 0.0, 0.0, 0.0, 0.0, 0.0, 0.0, 0.0, 0.0, 0.0, 0.0, 0.0, 0.0, 0.0, 0.0, 0.0, 0.0, 0.0, 0.0, 0.0, 0.0, 0.0, 0.0, 0.0, 0.0, 0.0, 0.0, 0.0, 0.0, 0.0, 0.0, 0.0, 0.0, 0.0, 0.0, 0.0, 0.0, 0.0, 0.0, 0.0, 0.0, 0.0, 0.0, 0.0, 0.0, 0.0, 0.0, 0.0, 0.0, 0.0, 0.0, 0.0, 0.0, 0.0, 0.0, 0.0, 0.0, 0.0, 0.0, 0.0, 0.0, 0.0, 0.0, 0.0, 0.0, 0.0, 0.0, 0.0, 0.0, 0.0, 0.0, 0.0, 0.0, 0.0, 0.0, 0.0, 0.0, 0.0, 0.0, 0.0, 0.0, 0.0, 0.0, 0.0, 0.0, 0.0, 0.0, 0.0, 0.0, 0.0, 0.0, 0.0, 0.0, 0.0, 0.0, 0.0, 0.0, 0.0, 0.0, 0.0, 0.0, 0.0, 0.0, 0.0, 0.0, 0.0, 0.0, 0.0, 0.0, 0.0, 0.0, 0.0, 0.0, 0.0, 0.0, 0.0, 0.0, 0.0, 0.0, 0.0, 0.0, 0.0, 0.0, 0.0, 0.0, 0.0, 0.0, 0.0, 0.0, 0.0, 0.0, 0.0, 0.0, 0.0, 0.0, 0.0, 0.0, 0.0, 0.0, 0.0, 0.0, 0.0, 0.0, 0.0, 0.0, 0.0, 0.0, 0.0, 0.0, 0.0, 0.0, 0.0, 0.0, 0.0, 0.0, 0.0, 0.0, 0.0, 0.0, 0.0, 0.0, 0.0, 0.0, 0.0, 0.0, 0.0, 0.0, 0.0, 0.0, 0.0, 0.0, 0.0, 0.0, 0.0, 0.0, 0.0, 0.0, 0.0, 0.0, 0.0, 0.0, 0.0, 0.0, 0.0, 0.0, 0.0, 0.0, 0.0, 0.0, 0.0, 0.0, 0.0, 0.0, 0.0, 0.0, 0.0, 0.0, 0.0, 0.0, 0.0, 0.0, 0.0, 0.0, 0.0, 0.0, 0.0, 0.0, 0.0, 0.0, 0.0, 0.0, 0.0, 0.0, 0.0, 0.0, 0.0, 0.0, 0.0, 0.0, 0.0, 0.0, 0.0, 0.0, 0.0, 0.0, 0.0, 0.0, 0.0, 0.0, 0.0, 0.0, 0.0, 0.0, 0.0, 0.0, 0.0, 0.0, 0.0, 0.0, 0.0, 0.0, 0.0, 0.0, 0.0, 0.0, 0.0, 0.0, 0.0, 0.0, 0.0, 0.0, 0.0, 0.0, 0.0, 0.0, 0.0, 0.0, 0.0, 0.0, 0.0, 0.0, 0.0, 0.0, 0.0, 0.0, 0.0, 0.0, 0.0, 0.0, 0.0, 0.0, 0.0, 0.0, 0.0, 0.0, 0.0, 0.0, 0.0, 0.0, 0.0, 0.0, 0.0, 0.0, 0.0, 0.0, 0.0, 0.0, 0.0, 0.0, 0.0, 0.0, 0.0, 0.0, 0.0, 0.0, 0.0, 0.0, 0.0, 0.0, 0.0, 0.0, 0.0, 0.0, 0.0, 0.0, 0.0, 0.0, 0.0, 0.0, 0.0, 0.0, 0.0, 0.0, 0.0, 0.0, 0.0, 0.0, 0.0, 0.0, 0.0, 0.0, 0.0, 0.0, 0.0, 0.0, 0.0, 0.0, 0.0, 0.0, 0.0, 0.0, 0.0, 0.0, 0.0, 0.0, 0.0, 0.0, 0.0, 0.0, 0.0, 0.0, 0.0, 0.0, 0.0, 0.0, 0.0, 0.0, 0.0, 0.0, 0.0, 0.0, 0.0, 0.0, 0.0, 0.0, 0.0, 0.0, 0.0, 0.0, 0.0, 0.0, 0.0, 0.0, 0.0, 0.0, 0.0, 0.0, 0.0, 0.0, 0.0, 0.0, 0.0, 0.0, 0.0, 0.0, 0.0, 0.0, 0.0, 0.0, 0.0, 0.0, 0.0, 0.0, 0.0, 0.0, 0.0, 0.0, 0.0, 0.0, 0.0, 0.0, 0.0, 0.0, 0.0, 0.0, 0.0, 0.0, 0.0, 0.0, 0.0, 0.0, 0.0, 0.0, 0.0, 0.0, 0.0, 0.0, 0.0, 0.0, 0.0, 0.0, 0.0, 0.0, 0.0, 0.0, 0.0, 0.0, 0.0, 0.0, 0.0, 0.0, 0.0, 0.0, 0.0, 0.0, 0.0, 0.0, 0.0, 0.0, 0.0, 0.0, 0.0, 0.0, 0.0, 0.0, 0.0, 0.0, 0.0, 0.0, 0.0, 0.0, 0.0, 0.0, 0.0, 0.0, 0.0, 0.0, 0.0, 0.0, 0.0, 0.0, 0.0, 0.0, 0.0, 0.0, 0.0, 0.0, 0.0, 0.0, 0.0, 0.0, 0.0, 0.0, 0.0, 0.0, 0.0, 0.0, 0.0, 0.0, 0.0, 0.0, 0.0, 0.0, 0.0, 0.0, 0.0, 0.0, 0.0, 0.0, 0.0, 0.0, 0.0, 0.0, 0.0, 0.0, 0.0, 0.0, 0.0, 0.0, 0.0, 0.0, 0.0, 0.0, 0.0, 0.0, 0.0, 0.0, 0.0, 0.0, 0.0, 0.0, 0.0, 0.0, 0.0, 0.0, 0.0, 0.0, 0.0, 0.0, 0.0, 0.0, 0.0, 0.0, 0.0, 0.0, 0.0, 0.0, 0.0, 0.0, 0.0, 0.0, 0.0, 0.0, 0.0, 0.0, 0.0, 0.0, 0.0, 0.0, 0.0, 0.0, 0.0, 0.0, 0.0, 0.0, 0.0, 0.0, 0.0, 0.0, 0.0, 0.0, 0.0, 0.0, 0.0, 0.0, 0.0, 0.0, 0.0, 0.0, 0.0, 0.0, 0.0, 0.0, 0.0, 0.0, 0.0, 0.0, 0.0, 0.0, 0.0, 0.0, 0.0, 0.0, 0.0, 0.0, 0.0, 0.0, 0.0, 0.0, 0.0, 0.0, 0.0, 0.0, 0.0, 0.0, 0.0, 0.0, 0.0, 0.0, 0.0, 0.0, 0.0, 0.0, 0.0, 0.0, 0.0, 0.0, 0.0, 0.0, 0.0, 0.0, 0.0, 0.0, 0.0, 0.0, 0.0, 0.0, 0.0, 0.0, 0.0, 0.0, 0.0, 0.0, 0.0, 0.0, 0.0, 0.0, 0.0, 0.0, 0.0, 0.0, 0.0, 0.0, 0.0, 0.0, 0.0, 0.0, 0.0, 0.0, 0.0, 0.0, 0.0, 0.0, 0.0, 0.0, 0.0, 0.0, 0.0, 0.0, 0.0, 0.0, 0.0, 0.0, 0.0, 0.0, 0.0, 0.0, 0.0, 0.0, 0.0, 0.0, 0.0, 0.0, 0.0, 0.0, 0.0, 0.0, 0.0, 0.0, 0.0, 0.0, 0.0, 0.0, 0.0, 0.0, 0.0, 0.0, 0.0, 0.0, 0.0, 0.0, 0.0, 0.0, 0.0, 0.0, 0.0, 0.0, 0.0, 0.0, 0.0, 0.0, 0.0, 0.0, 0.0, 0.0, 0.0, 0.0, 0.0, 0.0, 0.0, 0.0, 0.0, 0.0, 0.0, 0.0, 0.0, 0.0, 0.0, 0.0, 0.0, 0.0, 0.0, 0.0, 0.0, 0.0, 0.0, 0.0, 0.0, 0.0, 0.0, 0.0, 0.0, 0.0, 0.0, 0.0, 0.0, 0.0, 0.0, 0.0, 0.0, 0.0, 0.0, 0.0, 0.0, 0.0, 0.0, 0.0, 0.0, 0.0, 0.0, 0.0, 0.0, 0.0, 0.0, 0.0, 0.0, 0.0, 0.0, 0.0, 0.0, 0.0, 0.0, 0.0, 0.0, 0.0, 0.0, 0.0, 0.0, 0.0, 0.0, 0.0, 0.0, 0.0, 0.0, 0.0, 0.0, 0.0, 0.0, 0.0, 0.0, 0.0, 0.0, 0.0, 0.0, 0.0, 0.0, 0.0, 0.0, 0.0, 0.0, 0.0, 0.0, 0.0, 0.0, 0.0, 0.0, 0.0, 0.0, 0.0, 0.0, 0.0, 0.0, 0.0, 0.0, 0.0, 0.0, 0.0, 0.0, 0.0, 0.0, 0.0, 0.0, 0.0, 0.0, 0.0, 0.0, 0.0, 0.0, 0.0, 0.0, 0.0, 0.0, 0.0, 0.0, 0.0, 0.0, 0.0, 0.0, 0.0, 0.0, 0.0, 0.0, 0.0, 0.0, 0.0, 0.0, 0.0, 0.0, 0.0, 0.0, 0.0, 0.0, 0.0, 0.0, 0.0, 0.0, 0.0, 0.0, 0.0, 0.0, 0.0, 0.0, 0.0, 0.0, 0.0, 0.0, 0.0, 0.0, 0.0, 0.0, 0.0, 0.0, 0.0, 0.0, 0.0, 0.0, 0.0, 0.0, 0.0, 0.0, 0.0, 0.0, 0.0, 0.0, 0.0, 0.0, 0.0, 0.0, 0.0, 0.0, 0.0, 0.0, 0.0, 0.0, 0.0, 0.0, 0.0, 0.0, 0.0, 0.0, 0.0, 0.0, 0.0, 0.0, 0.0, 0.0, 0.0, 0.0, 0.0, 0.0, 0.0, 0.0, 0.0, 0.0, 0.0, 0.0, 0.0, 0.0, 0.0, 0.0, 0.0, 0.0, 0.0, 0.0, 0.0, 0.0, 0.0, 0.0, 0.0, 0.0, 0.0, 0.0, 0.0, 0.0, 0.0, 0.0, 0.0, 0.0, 0.0, 0.0, 0.0, 0.0, 0.0, 0.0, 0.0, 0.0, 0.0, 0.0, 0.0, 0.0, 0.0, 0.0, 0.0, 0.0, 0.0, 0.0, 0.0, 0.0, 0.0, 0.0, 0.0, 0.0, 0.0, 0.0, 0.0, 0.0, 0.0, 0.0, 0.0, 0.0, 0.0, 0.0, 0.0, 0.0, 0.0, 0.0, 0.0, 0.0, 0.0, 0.0, 0.0, 0.0, 0.0, 0.0, 0.0, 0.0, 0.0, 0.0, 0.0, 0.0, 0.0, 0.0, 0.0, 0.0, 0.0, 0.0, 0.0, 0.0, 0.0, 0.0, 0.0, 0.0, 0.0, 0.0, 0.0, 0.0, 0.0, 0.0, 0.0, 0.0, 0.0, 0.0, 0.0, 0.0, 0.0, 0.0, 0.0, 0.0, 0.0, 0.0, 0.0, 0.0, 0.0, 0.0, 0.0, 0.0, 0.0, 0.0, 0.0, 0.0, 0.0, 0.0, 0.0, 0.0, 0.0, 0.0, 0.0, 0.0, 0.0, 0.0, 0.0, 0.0, 0.0, 0.0, 0.0, 0.0, 0.0, 0.0, 0.0, 0.0, 0.0, 0.0, 0.0, 0.0, 0.0, 0.0, 0.0, 0.0, 0.0, 0.0, 0.0, 0.0, 0.0, 0.0, 0.0, 0.0, 0.0, 0.0, 0.0, 0.0, 0.0, 0.0, 0.0, 0.0, 0.0, 0.0, 0.0, 0.0, 0.0, 0.0, 0.0, 0.0, 0.0, 0.0, 0.0, 0.0, 0.0, 0.0, 0.0, 0.0, 0.0, 0.0, 0.0, 0.0, 0.0, 0.0, 0.0, 0.0, 0.0, 0.0, 0.0, 0.0, 0.0, 0.0, 0.0, 0.0, 0.0, 0.0, 0.0, 0.0, 0.0, 0.0, 0.0, 0.0, 0.0, 0.0, 0.0, 0.0, 0.0, 0.0, 0.0, 0.0, 0.0, 0.0, 0.0, 0.0, 0.0, 0.0, 0.0, 0.0, 0.0, 0.0, 0.0, 0.0, 0.0, 0.0, 0.0, 0.0, 0.0, 0.0, 0.0, 0.0, 0.0, 0.0, 0.0, 0.0, 0.0, 0.0, 0.0, 0.0, 0.0, 0.0, 0.0, 0.0, 0.0, 0.0, 0.0, 0.0, 0.0, 0.0, 0.0, 0.0, 0.0, 0.0, 0.0, 0.0, 0.0, 0.0, 0.0, 0.0, 0.0, 0.0, 0.0, 0.0, 0.0, 0.0, 0.0, 0.0, 0.0, 0.0, 0.0, 0.0, 0.0, 0.0, 0.0, 0.0, 0.0, 0.0, 0.0, 0.0, 0.0, 0.0, 0.0, 0.0, 0.0, 0.0, 0.0, 0.0, 0.0, 0.0, 0.0, 0.0, 0.0, 0.0, 0.0, 0.0, 0.0, 0.0, 0.0, 0.0, 0.0, 0.0, 0.0, 0.0, 0.0, 0.0, 0.0, 0.0, 0.0, 0.0, 0.0, 0.0, 0.0, 0.0, 0.0, 0.0, 0.0, 0.0, 0.0, 0.0, 0.0, 0.0, 0.0, 0.0, 0.0, 0.0, 0.0, 0.0, 0.0, 0.0, 0.0, 0.0, 0.0, 0.0, 0.0, 0.0, 0.0, 0.0, 0.0, 0.0, 0.0, 0.0, 0.0, 0.0, 0.0, 0.0, 0.0, 0.0, 0.0, 0.0, 0.0, 0.0, 0.0, 0.0, 0.0, 0.0, 0.0, 0.0, 0.0, 0.0, 0.0, 0.0, 0.0, 0.0, 0.0, 0.0, 0.0, 0.0, 0.0, 0.0, 0.0, 0.0, 0.0, 0.0, 0.0, 0.0, 0.0, 0.0, 0.0, 0.0, 0.0, 0.0, 0.0, 0.0, 0.0, 0.0, 0.0, 0.0, 0.0, 0.0, 0.0, 0.0, 0.0, 0.0, 0.0, 0.0, 0.0, 0.0, 0.0, 0.0, 0.0, 0.0, 0.0, 0.0, 0.0, 0.0, 0.0, 0.0, 0.0, 0.0, 0.0, 0.0, 0.0, 0.0, 0.0, 0.0, 0.0, 0.0, 0.0, 0.0, 0.0, 0.0, 0.0, 0.0, 0.0, 0.0, 0.0, 0.0, 0.0, 0.0, 0.0, 0.0, 0.0, 0.0, 0.0, 0.0, 0.0, 0.0, 0.0, 0.0, 0.0, 0.0, 0.0, 0.0, 0.0, 0.0, 0.0, 0.0, 0.0, 0.0, 0.0, 0.0, 0.0, 0.0, 0.0, 0.0, 0.0, 0.0, 0.0, 0.0, 0.0, 0.0, 0.0, 0.0, 0.0, 0.0, 0.0, 0.0, 0.0, 0.0, 0.0, 0.0, 0.0, 0.0, 0.0, 0.0, 0.0, 0.0, 0.0, 0.0, 0.0, 0.0, 0.0, 0.0, 0.0, 0.0, 0.0, 0.0, 0.0, 0.0, 0.0, 0.0, 0.0, 0.0, 0.0, 0.0, 0.0, 0.0, 0.0, 0.0, 0.0, 0.0, 0.0, 0.0, 0.0, 0.0, 0.0, 0.0, 0.0, 0.0, 0.0, 0.0, 0.0, 0.0, 0.0, 0.0, 0.0, 0.0, 0.0, 0.0, 0.0, 0.0, 0.0, 0.0, 0.0, 0.0, 0.0, 0.0, 0.0, 0.0, 0.0, 0.0, 0.0, 0.0, 0.0, 0.0, 0.0, 0.0, 0.0, 0.0, 0.0, 0.0, 0.0, 0.0, 0.0, 0.0, 0.0, 0.0, 0.0, 0.0, 0.0, 0.0, 0.0, 0.0, 0.0, 0.0, 0.0, 0.0, 0.0, 0.0, 0.0, 0.0, 0.0, 0.0, 0.0, 0.0, 0.0, 0.0, 0.0, 0.0, 0.0, 0.0, 0.0, 0.0, 0.0, 0.0, 0.0, 0.0, 0.0, 0.0, 0.0, 0.0, 0.0, 0.0, 0.0, 0.0, 0.0, 0.0, 0.0, 0.0, 0.0, 0.0, 0.0, 0.0, 0.0, 0.0, 0.0, 0.0, 0.0, 0.0, 0.0, 0.0, 0.0, 0.0, 0.0, 0.0, 0.0, 0.0, 0.0, 0.0, 0.0, 0.0, 0.0, 0.0, 0.0, 0.0, 0.0, 0.0, 0.0, 0.0, 0.0, 0.0, 0.0, 0.0, 0.0, 0.0, 0.0, 0.0, 0.0, 0.0, 0.0, 0.0, 0.0, 0.0, 0.0, 0.0, 0.0, 0.0, 0.0, 0.0, 0.0, 0.0, 0.0, 0.0, 0.0, 0.0, 0.0, 0.0, 0.0, 0.0, 0.0, 0.0, 0.0, 0.0, 0.0, 0.0, 0.0, 0.0, 0.0, 0.0, 0.0, 0.0, 0.0, 0.0, 0.0, 0.0, 0.0, 0.0, 0.0, 0.0, 0.0, 0.0, 0.0, 0.0, 0.0, 0.0, 0.0, 0.0, 0.0, 0.0, 0.0, 0.0, 0.0, 0.0, 0.0, 0.0, 0.0, 0.0, 0.0, 0.0, 0.0, 0.0, 0.0, 0.0, 0.0, 0.0, 0.0, 0.0, 0.0, 0.0, 0.0, 0.0, 0.0, 0.0, 0.0, 0.0, 0.0, 0.0, 0.0, 0.0, 0.0, 0.0, 0.0, 0.0, 0.0, 0.0, 0.0, 0.0, 0.0, 0.0, 0.0, 0.0, 0.0, 0.0, 0.0, 0.0, 0.0, 0.0, 0.0, 0.0, 0.0, 0.0, 0.0, 0.0, 0.0, 0.0, 0.0, 0.0, 0.0, 0.0, 0.0, 0.0, 0.0, 0.0, 0.0, 0.0, 0.0, 0.0, 0.0, 0.0, 0.0, 0.0, 0.0, 0.0, 0.0, 0.0, 0.0, 0.0, 0.0, 0.0, 0.0, 0.0, 0.0, 0.0, 0.0, 0.0, 0.625, 0.2987, 0.625, 0.5, 0.375, 0.5, 0.375, 0.5, 0.625, 0.5, 0.625, 0.439, 0.625, 0.2987, 0.375, 0.5, 0.625, 0.5, 0.625, 0.75, 0.375, 0.75, 0.5417, 0.75, 0.375, 0.75, 0.375, 0.75, 0.625, 0.75, 0.625, 0.9513, 0.5763, 0.9513, 0.5417, 0.9513, 0.375, 0.5, 0.375, 0.5, 0.375, 0.75, 0.375, 0.75, 0.375, 0.6708, 0.375, 0.5889, 0.375, 0.5479, 0.8263, 0.75, 0.625, 0.75, 0.625, 0.5, 0.8263, 0.5, 0.375, 0.2987, 0.625, 0.2987, 0.625, 0.3312, 0.5884, 0.3312, 0.5831, 0.3312, 0.5762, 0.3312, 0.5676, 0.3312, 0.5577, 0.3312, 0.5474, 0.3312, 0.5378, 0.3312, 0.459, 0.3312, 0.4493, 0.3312, 0.439, 0.3312, 0.4292, 0.3312, 0.4206, 0.3312, 0.4136, 0.3312, 0.4084, 0.3312, 0.375, 0.3312, 0.5812, 0.6631, 0.5738, 0.6759, 0.5645, 0.6873, 0.5534, 0.6971, 0.541, 0.705, 0.5274, 0.7108, 0.5131, 0.7143, 0.4984, 0.7155, 0.4837, 0.7143, 0.4693, 0.7108, 0.4558, 0.705, 0.4433, 0.6971, 0.4323, 0.6873, 0.4229, 0.6759, 0.4156, 0.6631, 0.4103, 0.6493, 0.4074, 0.6349, 0.4068, 0.6201, 0.4086, 0.6055, 0.4127, 0.5913, 0.419, 0.578, 0.4274, 0.5658, 0.4376, 0.5552, 0.4494, 0.5463, 0.4624, 0.5395, 0.4764, 0.5348, 0.491, 0.5324, 0.5058, 0.5324, 0.5203, 0.5348, 0.5343, 0.5395, 0.5474, 0.5463, 0.5592, 0.5552, 0.5694, 0.5658, 0.5778, 0.578, 0.5841, 0.5913, 0.5882, 0.6055, 0.59, 0.6201, 0.5894, 0.6349, 0.5864, 0.6493, 0.625, 0.9513, 0.4359, 0.9513, 0.4359, 0.9188, 0.442, 0.9188, 0.4516, 0.9188, 0.4601, 0.9188, 0.5452, 0.9188, 0.5548, 0.9188, 0.5645, 0.9188, 0.5733, 0.9188, 0.5808, 0.9188, 0.5865, 0.9188, 0.5908, 0.9188, 0.625, 0.9188, 0.1737, 0.5219, 0.1737, 0.5, 0.2062, 0.5, 0.2062, 0.5918, 0.2062, 0.5981, 0.2062, 0.6064, 0.2062, 0.616, 0.2062, 0.6264, 0.2062, 0.6366, 0.2062, 0.6456, 0.2062, 0.6529, 0.2062, 0.6946, 0.1737, 0.6946, 0.8263, 0.7335, 0.8263, 0.75, 0.7938, 0.75, 0.7938, 0.6517, 0.7938, 0.6447, 0.7938, 0.636, 0.7938, 0.6263, 0.7938, 0.6164, 0.7938, 0.6071, 0.7938, 0.5992, 0.7938, 0.5931, 0.7938, 0.5, 0.8263, 0.5, 0.625, 0.5, 0.625, 0.5, 0.375, 0.5, 0.375, 0.2987, 0.375, 0.2987, 0.375, 0.439, 0.375, 0.5, 0.5201, 0.5, 0.5277, 0.5, 0.538, 0.5, 0.5515, 0.5, 0.5681, 0.5, 0.5881, 0.5, 0.611, 0.5, 0.5641, 0.3312, 0.5284, 0.3312, 0.5284, 0.2987, 0.5641, 0.2987, 0.375, 0.5, 0.625, 0.5, 0.625, 0.75, 0.375, 0.75, 0.4583, 0.75, 0.4583, 0.9513, 0.375, 0.9513, 0.375, 0.75, 0.625, 0.75, 0.625, 0.75, 0.375, 0.5, 0.375, 0.75, 0.1737, 0.75, 0.1737, 0.5, 0.8263, 0.5554, 0.8263, 0.6024, 0.8091, 0.6024, 0.7938, 0.6024, 0.7938, 0.5738, 0.7938, 0.5692, 0.7938, 0.5619, 0.7938, 0.5554, 0.625, 0.6745, 0.625, 0.75, 0.625, 0.75, 0.625, 0.5, 0.625, 0.5, 0.625, 0.5072, 0.625, 0.5219, 0.625, 0.5339, 0.625, 0.5432, 0.625, 0.571, 0.625, 0.5833, 0.625, 0.5926, 0.3765, 0.3116, 0.3765, 0.2987, 0.6248, 0.2987, 0.6248, 0.3312, 0.5922, 0.3312, 0.5878, 0.3312, 0.5819, 0.3312, 0.5746, 0.3312, 0.5663, 0.3312, 0.5576, 0.3312, 0.5494, 0.3312, 0.4519, 0.3312, 0.4437, 0.3312, 0.435, 0.3312, 0.4267, 0.3312, 0.4194, 0.3312, 0.4136, 0.3312, 0.4091, 0.3312, 0.3765, 0.3312, 0.4297, 0.5735, 0.4297, 0.5735, 0.4399, 0.5628, 0.4399, 0.5628, 0.4517, 0.554, 0.4517, 0.554, 0.4647, 0.5471, 0.4647, 0.5471, 0.4787, 0.5424, 0.4787, 0.5424, 0.4933, 0.5401, 0.4933, 0.5401, 0.508, 0.5401, 0.508, 0.5401, 0.5226, 0.5424, 0.5226, 0.5424, 0.5366, 0.5471, 0.5366, 0.5471, 0.5497, 0.554, 0.5614, 0.5628, 0.5717, 0.5735, 0.58, 0.5856, 0.5864, 0.5989, 0.5905, 0.6131, 0.5923, 0.6277, 0.5917, 0.6425, 0.5887, 0.6569, 0.5835, 0.6707, 0.5761, 0.6835, 0.5668, 0.6949, 0.5557, 0.7047, 0.5433, 0.7126, 0.5433, 0.7126, 0.5297, 0.7184, 0.5297, 0.7184, 0.5154, 0.7219, 0.5154, 0.7219, 0.5007, 0.7231, 0.5007, 0.7231, 0.486, 0.7219, 0.486, 0.7219, 0.4716, 0.7184, 0.4716, 0.7184, 0.4581, 0.7126, 0.4581, 0.7126, 0.4456, 0.7047, 0.4456, 0.7047, 0.4346, 0.6949, 0.4346, 0.6949, 0.4252, 0.6835, 0.4252, 0.6835, 0.4178, 0.6707, 0.4126, 0.6569, 0.4097, 0.6425, 0.4091, 0.6277, 0.4108, 0.6131, 0.415, 0.5989, 0.4213, 0.5856, 0.4213, 0.5856, 0.625, 0.9513, 0.375, 0.9513, 0.375, 0.9188, 0.4095, 0.9188, 0.4144, 0.9188, 0.4211, 0.9188, 0.4298, 0.9188, 0.4401, 0.9188, 0.4513, 0.9188, 0.4625, 0.9188, 0.4724, 0.9188, 0.5388, 0.9188, 0.55, 0.9188, 0.5613, 0.9188, 0.5715, 0.9188, 0.5802, 0.9188, 0.5869, 0.9188, 0.5918, 0.9188, 0.625, 0.9188, 0.1737, 0.75, 0.1737, 0.5027, 0.1853, 0.5027, 0.2062, 0.5027, 0.2062, 0.6004, 0.2062, 0.6065, 0.2062, 0.6145, 0.2062, 0.6239, 0.2062, 0.634, 0.2062, 0.6438, 0.2062, 0.6526, 0.2062, 0.6597, 0.2062, 0.75, 0.7938, 0.5998, 0.7938, 0.5004, 0.8263, 0.5004, 0.8263, 0.75, 0.7938, 0.75, 0.7938, 0.6602, 0.7938, 0.653, 0.7938, 0.644, 0.7938, 0.634, 0.7938, 0.6238, 0.7938, 0.6142, 0.7938, 0.6061, 0.0, 0.0, 0.0, 0.0, 0.0, 0.0, 0.0, 0.0, 0.0, 0.0, 0.0, 0.0, 0.0, 0.0, 0.0, 0.0, 0.0, 0.0, 0.0, 0.0, 0.0, 0.0, 0.0, 0.0, 0.0, 0.0, 0.0, 0.0, 0.0, 0.0, 0.0, 0.0, 0.0, 0.0, 0.0, 0.0, 0.0, 0.0, 0.0, 0.0, 0.0, 0.0, 0.0, 0.0, 0.0, 0.0, 0.0, 0.0, 0.0, 0.0, 0.0, 0.0, 0.0, 0.0, 0.0, 0.0, 0.0, 0.0, 0.0, 0.0, 0.0, 0.0, 0.0, 0.0, 0.0, 0.0, 0.0, 0.0, 0.0, 0.0, 0.0, 0.0, 0.0, 0.0, 0.0, 0.0, 0.0, 0.0, 0.0, 0.0, 0.0, 0.0, 0.0, 0.0, 0.0, 0.0, 0.0, 0.0, 0.0, 0.0, 0.0, 0.0, 0.0, 0.0, 0.0, 0.0, 0.0, 0.0, 0.0, 0.0, 0.0, 0.0, 0.0, 0.0, 0.0, 0.0, 0.0, 0.0, 0.0, 0.0, 0.0, 0.0, 0.0, 0.0])
me_main.update()
me_cube_004 = bpy.data.meshes.new('Cube.004')
me_cube_004.from_pydata([(-1.0, -1.0, -1.0), (-1.0, -1.0, 1.0), (-1.0, 1.0, -1.0), (-1.0, 1.0, 1.0), (1.0, -1.0, -1.0), (1.0, -1.0, 1.0), (1.0, 1.0, -1.0), (1.0, 1.0, 1.0)], [], [(0, 1, 3, 2), (2, 3, 7, 6), (6, 7, 5, 4), (4, 5, 1, 0), (2, 6, 4, 0), (7, 3, 1, 5)])
_uv = me_cube_004.uv_layers.new(name='UVMap')
_uv.uv.foreach_set('vector', [0.375, 0.0, 0.625, 0.0, 0.625, 0.25, 0.375, 0.25, 0.375, 0.25, 0.625, 0.25, 0.625, 0.5, 0.375, 0.5, 0.375, 0.5, 0.625, 0.5, 0.625, 0.75, 0.375, 0.75, 0.375, 0.75, 0.625, 0.75, 0.625, 1.0, 0.375, 1.0, 0.125, 0.5, 0.375, 0.5, 0.375, 0.75, 0.125, 0.75, 0.625, 0.5, 0.875, 0.5, 0.875, 0.75, 0.625, 0.75])
me_cube_004.update()
me_cube = bpy.data.meshes.new('Cube')
me_cube.from_pydata([(-1.0, -1.0, -1.0), (-1.0, -1.0, 1.0), (-1.0, 1.0, -1.0), (-1.0, 1.0, 1.0), (1.0, -1.0, -1.0), (1.0, -1.0, 1.0), (1.0, 1.0, -1.0), (1.0, 1.0, 1.0)], [], [(0, 1, 3, 2), (2, 3, 7, 6), (6, 7, 5, 4), (4, 5, 1, 0), (2, 6, 4, 0), (7, 3, 1, 5)])
_uv = me_cube.uv_layers.new(name='UVMap')
_uv.uv.foreach_set('vector', [0.375, 0.0, 0.625, 0.0, 0.625, 0.25, 0.375, 0.25, 0.375, 0.25, 0.625, 0.25, 0.625, 0.5, 0.375, 0.5, 0.375, 0.5, 0.625, 0.5, 0.625, 0.75, 0.375, 0.75, 0.375, 0.75, 0.625, 0.75, 0.625, 1.0, 0.375, 1.0, 0.125, 0.5, 0.375, 0.5, 0.375, 0.75, 0.125, 0.75, 0.625, 0.5, 0.875, 0.5, 0.875, 0.75, 0.625, 0.75])
me_cube.update()
me_cube_005 = bpy.data.meshes.new('Cube.005')
me_cube_005.from_pydata([(-1.0, -1.0, -1.0), (-1.0, -1.0, 1.0), (-1.0, 1.0, -1.0), (-1.0, 1.0, 1.0), (1.0, -1.0, -1.0), (1.0, -1.0, 1.0), (1.0, 1.0, -1.0), (1.0, 1.0, 1.0)], [], [(0, 1, 3, 2), (2, 3, 7, 6), (6, 7, 5, 4), (4, 5, 1, 0), (2, 6, 4, 0), (7, 3, 1, 5)])
_uv = me_cube_005.uv_layers.new(name='UVMap')
_uv.uv.foreach_set('vector', [0.375, 0.0, 0.625, 0.0, 0.625, 0.25, 0.375, 0.25, 0.375, 0.25, 0.625, 0.25, 0.625, 0.5, 0.375, 0.5, 0.375, 0.5, 0.625, 0.5, 0.625, 0.75, 0.375, 0.75, 0.375, 0.75, 0.625, 0.75, 0.625, 1.0, 0.375, 1.0, 0.125, 0.5, 0.375, 0.5, 0.375, 0.75, 0.125, 0.75, 0.625, 0.5, 0.875, 0.5, 0.875, 0.75, 0.625, 0.75])
me_cube_005.update()
me_cube_006 = bpy.data.meshes.new('Cube.006')
me_cube_006.from_pydata([(-1.0, -1.0, -1.0), (-1.0, -1.0, 1.0), (-1.0, 1.0, -1.0), (-1.0, 1.0, 1.0), (1.0, -1.0, -1.0), (1.0, -1.0, 1.0), (1.0, 1.0, -1.0), (1.0, 1.0, 1.0)], [], [(0, 1, 3, 2), (2, 3, 7, 6), (6, 7, 5, 4), (4, 5, 1, 0), (2, 6, 4, 0), (7, 3, 1, 5)])
_uv = me_cube_006.uv_layers.new(name='UVMap')
_uv.uv.foreach_set('vector', [0.375, 0.0, 0.625, 0.0, 0.625, 0.25, 0.375, 0.25, 0.375, 0.25, 0.625, 0.25, 0.625, 0.5, 0.375, 0.5, 0.375, 0.5, 0.625, 0.5, 0.625, 0.75, 0.375, 0.75, 0.375, 0.75, 0.625, 0.75, 0.625, 1.0, 0.375, 1.0, 0.125, 0.5, 0.375, 0.5, 0.375, 0.75, 0.125, 0.75, 0.625, 0.5, 0.875, 0.5, 0.875, 0.75, 0.625, 0.75])
me_cube_006.update()
me_cube_007 = bpy.data.meshes.new('Cube.007')
me_cube_007.from_pydata([(-1.0, -1.0, -1.0), (-1.0, -1.0, 1.0), (-1.0, 1.0, -1.0), (-1.0, 1.0, 1.0), (1.0, -1.0, -1.0), (1.0, -1.0, 1.0), (1.0, 1.0, -1.0), (1.0, 1.0, 1.0)], [], [(0, 1, 3, 2), (2, 3, 7, 6), (6, 7, 5, 4), (4, 5, 1, 0), (2, 6, 4, 0), (7, 3, 1, 5)])
_uv = me_cube_007.uv_layers.new(name='UVMap')
_uv.uv.foreach_set('vector', [0.375, 0.0, 0.625, 0.0, 0.625, 0.25, 0.375, 0.25, 0.375, 0.25, 0.625, 0.25, 0.625, 0.5, 0.375, 0.5, 0.375, 0.5, 0.625, 0.5, 0.625, 0.75, 0.375, 0.75, 0.375, 0.75, 0.625, 0.75, 0.625, 1.0, 0.375, 1.0, 0.125, 0.5, 0.375, 0.5, 0.375, 0.75, 0.125, 0.75, 0.625, 0.5, 0.875, 0.5, 0.875, 0.75, 0.625, 0.75])
me_cube_007.update()
me_cube_008 = bpy.data.meshes.new('Cube.008')
me_cube_008.from_pydata([(-1.0, -1.0, -1.0), (-1.0, -1.0, 1.0), (-1.0, 1.0, -1.0), (-1.0, 1.0, 1.0), (1.0, -1.0, -1.0), (1.0, -1.0, 1.0), (1.0, 1.0, -1.0), (1.0, 1.0, 1.0)], [], [(0, 1, 3, 2), (2, 3, 7, 6), (6, 7, 5, 4), (4, 5, 1, 0), (2, 6, 4, 0), (7, 3, 1, 5)])
_uv = me_cube_008.uv_layers.new(name='UVMap')
_uv.uv.foreach_set('vector', [0.375, 0.0, 0.625, 0.0, 0.625, 0.25, 0.375, 0.25, 0.375, 0.25, 0.625, 0.25, 0.625, 0.5, 0.375, 0.5, 0.375, 0.5, 0.625, 0.5, 0.625, 0.75, 0.375, 0.75, 0.375, 0.75, 0.625, 0.75, 0.625, 1.0, 0.375, 1.0, 0.125, 0.5, 0.375, 0.5, 0.375, 0.75, 0.125, 0.75, 0.625, 0.5, 0.875, 0.5, 0.875, 0.75, 0.625, 0.75])
me_cube_008.update()
me_cube_010 = bpy.data.meshes.new('Cube.010')
me_cube_010.from_pydata([(-1.0, -1.0, -1.0), (-1.0, -1.0, 1.0), (-1.0, 1.0, -1.0), (-1.0, 1.0, 1.0), (1.0, -1.0, -1.0), (1.0, -1.0, 1.0), (1.0, 1.0, -1.0), (1.0, 1.0, 1.0)], [], [(0, 1, 3, 2), (2, 3, 7, 6), (6, 7, 5, 4), (4, 5, 1, 0), (2, 6, 4, 0), (7, 3, 1, 5)])
_uv = me_cube_010.uv_layers.new(name='UVMap')
_uv.uv.foreach_set('vector', [0.375, 0.0, 0.625, 0.0, 0.625, 0.25, 0.375, 0.25, 0.375, 0.25, 0.625, 0.25, 0.625, 0.5, 0.375, 0.5, 0.375, 0.5, 0.625, 0.5, 0.625, 0.75, 0.375, 0.75, 0.375, 0.75, 0.625, 0.75, 0.625, 1.0, 0.375, 1.0, 0.125, 0.5, 0.375, 0.5, 0.375, 0.75, 0.125, 0.75, 0.625, 0.5, 0.875, 0.5, 0.875, 0.75, 0.625, 0.75])
me_cube_010.update()
me_cube_012 = bpy.data.meshes.new('Cube.012')
me_cube_012.from_pydata([(-1.0, -1.0, -1.0), (-1.0, -1.0, -4.762), (-1.0, -1.0, 1.0), (-1.0, -1.0, -1.0), (-1.0, 1.0, -1.0), (-1.0, -0.4684, -4.762), (-1.0, 1.0, 1.0), (-1.0, -0.4684, -1.0), (1.0, -1.0, -1.0), (1.0, -1.0, -4.762), (1.0, -1.0, 1.0), (1.0, -1.0, -1.0), (1.0, 1.0, -1.0), (1.0, -0.4684, -4.762), (1.0, 1.0, 1.0), (1.0, -0.4684, -1.0), (-1.0, -1.0, 1.0), (-1.0, 1.0, 1.0), (1.0, 1.0, 1.0), (1.0, -1.0, 1.0), (-1.0, -1.0, 1.0), (-1.0, 1.0, 1.0), (1.0, 1.0, 1.0), (1.0, -1.0, 1.0), (-1.0, -1.0, 1.0), (-1.0, 1.0, 1.0), (1.0, 1.0, 1.0), (1.0, -1.0, 1.0), (-1.0, -1.0, 1.0), (-1.0, 1.0, 1.0), (1.0, 1.0, 1.0), (1.0, -1.0, 1.0), (-1.0, -1.0, 6.58), (-1.0, 1.0, 6.58), (1.0, 1.0, 6.58), (1.0, -1.0, 6.58)], [], [(0, 2, 6, 4), (4, 6, 14, 12), (12, 14, 10, 8), (8, 10, 2, 0), (4, 12, 8, 0), (6, 2, 16, 17), (1, 3, 7, 5), (5, 7, 15, 13), (13, 15, 11, 9), (9, 11, 3, 1), (5, 13, 9, 1), (15, 7, 3, 11), (19, 18, 22, 23), (2, 10, 19, 16), (14, 6, 17, 18), (10, 14, 18, 19), (20, 23, 27, 24), (17, 16, 20, 21), (16, 19, 23, 20), (18, 17, 21, 22), (24, 27, 31, 28), (22, 21, 25, 26), (23, 22, 26, 27), (21, 20, 24, 25), (31, 30, 34, 35), (26, 25, 29, 30), (27, 26, 30, 31), (25, 24, 28, 29), (34, 33, 32, 35), (29, 28, 32, 33), (28, 31, 35, 32), (30, 29, 33, 34)])
_uv = me_cube_012.uv_layers.new(name='UVMap')
_uv.uv.foreach_set('vector', [0.375, 0.0, 0.625, 0.0, 0.625, 0.25, 0.375, 0.25, 0.375, 0.25, 0.625, 0.25, 0.625, 0.5, 0.375, 0.5, 0.375, 0.5, 0.625, 0.5, 0.625, 0.75, 0.375, 0.75, 0.375, 0.75, 0.625, 0.75, 0.625, 1.0, 0.375, 1.0, 0.125, 0.5, 0.375, 0.5, 0.375, 0.75, 0.125, 0.75, 0.625, 0.25, 0.625, 0.0, 0.625, 0.0, 0.625, 0.25, 0.375, 0.0, 0.625, 0.0, 0.625, 0.25, 0.375, 0.25, 0.375, 0.25, 0.625, 0.25, 0.625, 0.5, 0.375, 0.5, 0.375, 0.5, 0.625, 0.5, 0.625, 0.75, 0.375, 0.75, 0.375, 0.75, 0.625, 0.75, 0.625, 1.0, 0.375, 1.0, 0.125, 0.5, 0.375, 0.5, 0.375, 0.75, 0.125, 0.75, 0.625, 0.5, 0.875, 0.5, 0.875, 0.75, 0.625, 0.75, 0.625, 0.75, 0.625, 0.5, 0.625, 0.5, 0.625, 0.75, 0.625, 1.0, 0.625, 0.75, 0.625, 0.75, 0.625, 1.0, 0.625, 0.5, 0.625, 0.25, 0.625, 0.25, 0.625, 0.5, 0.625, 0.75, 0.625, 0.5, 0.625, 0.5, 0.625, 0.75, 0.625, 1.0, 0.625, 0.75, 0.625, 0.75, 0.625, 1.0, 0.625, 0.25, 0.625, 0.0, 0.625, 0.0, 0.625, 0.25, 0.625, 1.0, 0.625, 0.75, 0.625, 0.75, 0.625, 1.0, 0.625, 0.5, 0.625, 0.25, 0.625, 0.25, 0.625, 0.5, 0.625, 1.0, 0.625, 0.75, 0.625, 0.75, 0.625, 1.0, 0.625, 0.5, 0.625, 0.25, 0.625, 0.25, 0.625, 0.5, 0.625, 0.75, 0.625, 0.5, 0.625, 0.5, 0.625, 0.75, 0.625, 0.25, 0.625, 0.0, 0.625, 0.0, 0.625, 0.25, 0.625, 0.75, 0.625, 0.5, 0.625, 0.5, 0.625, 0.75, 0.625, 0.5, 0.625, 0.25, 0.625, 0.25, 0.625, 0.5, 0.625, 0.75, 0.625, 0.5, 0.625, 0.5, 0.625, 0.75, 0.625, 0.25, 0.625, 0.0, 0.625, 0.0, 0.625, 0.25, 0.625, 0.5, 0.875, 0.5, 0.875, 0.75, 0.625, 0.75, 0.625, 0.25, 0.625, 0.0, 0.625, 0.0, 0.625, 0.25, 0.625, 1.0, 0.625, 0.75, 0.625, 0.75, 0.625, 1.0, 0.625, 0.5, 0.625, 0.25, 0.625, 0.25, 0.625, 0.5])
me_cube_012.update()

# ---- objects
ob_main = bpy.data.objects.new('main', me_main)
ob_p10 = bpy.data.objects.new('p10', me_cube_004)
ob_p9 = bpy.data.objects.new('p9', me_cube)
ob_p11 = bpy.data.objects.new('p11', me_cube_005)
ob_p13 = bpy.data.objects.new('p13', me_cube_006)
ob_p12 = bpy.data.objects.new('p12', me_cube_007)
ob_p14 = bpy.data.objects.new('p14', me_cube_008)
ob_cube_010 = bpy.data.objects.new('Cube.010', me_cube_010)
ob_cube_001 = bpy.data.objects.new('Cube.001', me_cube_012)

# ---- transforms, parenting, visibility, modifiers, constraints
ob_main.location = (0.0, 0.0, 0.0)
ob_p10.location = (20.66, 66.68, 85.7)
ob_p10.scale = (29.0, 33.0, 1.0)
ob_p9.location = (-0.6434, 47.68, 39.7)
ob_p9.scale = (7.701, 14.0, 45.0)
ob_p11.location = (28.36, 34.68, 39.7)
ob_p11.scale = (21.3, 1.0, 45.0)
ob_p13.location = (20.62, 98.68, 39.7)
ob_p13.scale = (29.0, 1.0, 45.0)
ob_p12.location = (-7.344, 79.68, 39.7)
ob_p12.scale = (1.0, 18.0, 45.0)
ob_p14.location = (48.66, 66.68, 39.7)
ob_p14.scale = (1.0, 31.0, 45.0)
ob_cube_010.location = (0.6556, 40.68, 19.04)
ob_cube_010.scale = (7.0, 5.0, -21.18)
ob_cube_001.location = (0.9262, 34.49, 3.02)
ob_cube_001.scale = (4.735, 10.0, 2.658)

# ---- collection membership
col_collection.objects.link(ob_main)
col_collection.objects.link(ob_p10)
col_collection.objects.link(ob_p9)
col_collection.objects.link(ob_p11)
col_collection.objects.link(ob_p13)
col_collection.objects.link(ob_p12)
col_collection.objects.link(ob_p14)
col_collection.objects.link(ob_cube_010)
col_collection.objects.link(ob_cube_001)

# ---- scene / render settings (as saved in the file)
scene.frame_start = 1; scene.frame_end = 250; scene.frame_set(1)
scene.render.engine = 'BLENDER_EEVEE_NEXT'
scene.cycles.sampling_pattern = 'TABULATED_SOBOL'
scene.unit_settings.scale_length = 0.001
bpy.context.view_layer.update()

# ---- added for rendering (the .blend has no active camera and no usable light): camera, sun
cam_auto = bpy.data.cameras.new('AutoCamera')
cam_auto.lens = 50.0
cam_auto.sensor_width = 36.0
cam_auto.clip_end = 2649.61
ob_auto_camera = bpy.data.objects.new('AutoCamera', cam_auto)
scene.collection.objects.link(ob_auto_camera)
ob_auto_camera.location = (171.613, -140.6, 159.311)
ob_auto_camera.rotation_euler = (1.09748, -7.21219e-08, 0.694738)
scene.camera = ob_auto_camera
light_auto_sun = bpy.data.lights.new('AutoSun', 'SUN')
light_auto_sun.energy = 3.0
light_auto_sun.angle = 0.0523599
ob_auto_sun = bpy.data.objects.new('AutoSun', light_auto_sun)
scene.collection.objects.link(ob_auto_sun)
ob_auto_sun.rotation_euler = (0.872665, 0.174533, 0.523599)
bpy.context.view_layer.update()
